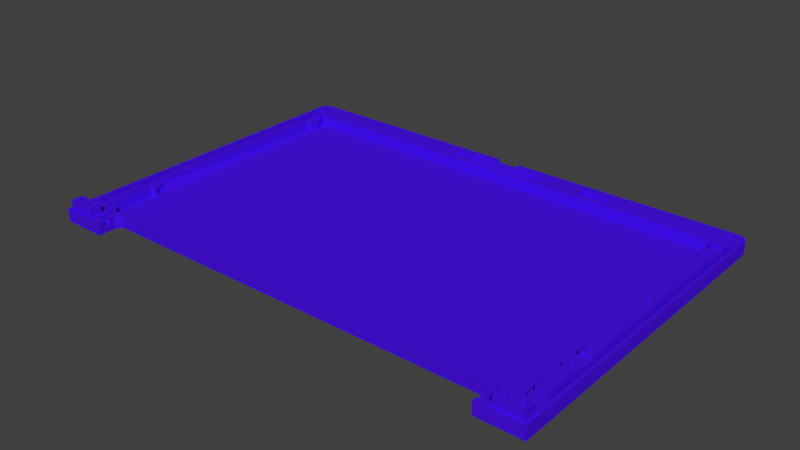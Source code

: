 # Source: making-LCD-parts-moar-printable.blend  (saved by Blender 2.78.0; exported with 4.5.12 LTS)
import bpy
from mathutils import Matrix  # noqa: F401  (used for matrix-valued properties, if any)

bpy.ops.wm.read_factory_settings(use_empty=True)
scene = bpy.context.scene
scene.name = 'Scene'

# ---- collections
col_collection_1 = bpy.data.collections.new('Collection 1'); scene.collection.children.link(col_collection_1)

# ---- materials (node trees are filled in below, after node groups)
mat_material_001 = bpy.data.materials.new('Material.001')
mat_material_001.alpha_threshold = 0.0
mat_material_001.use_transparent_shadow = False
mat_material_001.diffuse_color = (0.06861, 0.006099, 0.8, 1.0)
mat_material_001.roughness = 0.5

# ---- material node trees

# ---- world
world_world = bpy.data.worlds.new('World'); scene.world = world_world
world_world.color = (0.05088, 0.05088, 0.05088)
world_world.use_sun_shadow = False
world_world.sun_shadow_jitter_overblur = 0.0
world_world.cycles.sampling_method = 'MANUAL'

# ---- meshes
me_cube_003 = bpy.data.meshes.new('Cube.003')
me_cube_003.from_pydata([(-1.0, -1.0, -1.0), (-1.0, -1.0, 1.0), (-1.0, 1.0, -1.0), (-1.0, 1.0, 1.0), (1.0, -1.0, -1.0), (1.0, -1.0, 1.0), (1.0, 1.0, -1.0), (1.0, 1.0, 1.0)], [], [(0, 1, 3, 2), (2, 3, 7, 6), (6, 7, 5, 4), (4, 5, 1, 0), (2, 6, 4, 0), (7, 3, 1, 5)])
me_cube_003.use_remesh_preserve_volume = False
me_cube_003.use_remesh_preserve_attributes = False
me_cube_003.use_mirror_vertex_groups = False
me_cube_003.update()
me_lcd_shell_back_refined = bpy.data.meshes.new('LCD-shell-back-refined')
me_lcd_shell_back_refined.from_pydata([(167.5, 195.5, 7.5), (167.5, 197.0, 5.5), (167.5, 195.5, 5.5), (167.5, 197.0, 7.5), (122.5, 195.5, 5.5), (113.5, 195.5, 7.5), (113.5, 195.5, 2.5), (122.5, 195.5, 7.5), (176.5, 195.5, 2.5), (176.5, 195.5, 7.5), (176.5, 188.5, 7.5), (176.5, 188.5, 2.5), (167.5, 188.5, 5.5), (167.5, 188.5, 7.5), (113.5, 188.5, 2.5), (122.5, 188.5, 5.5), (113.5, 188.5, 7.5), (122.5, 188.5, 7.5), (167.5, 187.0, 7.5), (167.5, 187.0, 5.5), (122.5, 187.0, 7.5), (122.5, 187.0, 5.5), (113.5, 188.6, 7.5), (113.5, 188.6, 2.5), (6.5, 187.8, 7.5), (6.5, 187.8, 2.5), (4.568, 186.3, 2.5), (4.5, 185.8, 7.5), (4.568, 186.3, 7.5), (4.5, 185.8, 2.5), (4.768, 186.8, 2.5), (4.768, 186.8, 7.5), (5.086, 187.2, 2.5), (5.086, 187.2, 7.5), (5.5, 187.5, 2.5), (5.5, 187.5, 7.5), (5.982, 187.7, 2.5), (5.982, 187.7, 7.5), (113.5, 193.6, 7.5), (113.5, 193.6, 2.5), (111.5, 190.8, 2.5), (111.5, 190.8, 7.5), (122.5, 197.0, 7.5), (122.5, 197.0, 5.5), (137.5, 197.0, 7.5), (137.5, 197.0, 5.5), (137.5, 199.4, 7.5), (137.5, 199.4, 5.5), (150.8, 197.0, 5.5), (150.8, 199.4, 5.5), (150.8, 199.4, 7.5), (150.8, 197.0, 7.5), (220.0, 194.2, 7.5), (216.5, 191.0, 7.5), (220.2, 193.9, 7.5), (221.2, 193.2, 7.5), (220.8, 193.4, 7.5), (219.9, 194.6, 7.5), (216.5, 196.0, 7.5), (221.6, 193.2, 7.5), (219.9, 195.0, 7.5), (10.0, 184.5, 7.5), (4.5, 181.0, 7.5), (11.29, 181.0, 7.5), (222.0, 193.3, 7.5), (220.0, 195.4, 7.5), (270.5, 3.0, 7.5), (265.0, 3.0, 7.5), (265.0, 0.0, 7.5), (273.0, 1.789, 7.5), (273.0, 8.5, 7.5), (220.2, 195.7, 7.5), (273.7, 13.06, 7.5), (274.0, 12.77, 7.5), (274.3, 12.55, 7.5), (273.5, 13.41, 7.5), (270.5, 16.0, 7.5), (274.7, 12.43, 7.5), (220.5, 196.0, 7.5), (273.4, 13.8, 7.5), (275.1, 12.4, 7.5), (271.5, 16.0, 7.5), (273.4, 14.2, 7.5), (220.8, 196.2, 7.5), (275.5, 12.48, 7.5), (273.5, 14.59, 7.5), (275.9, 12.65, 7.5), (221.2, 196.4, 7.5), (273.7, 14.94, 7.5), (272.2, 16.83, 7.5), (274.0, 15.23, 7.5), (290.9, 0.0, 7.5), (273.0, 17.46, 7.5), (274.3, 15.45, 7.5), (280.0, 184.5, 7.5), (278.5, 181.0, 7.5), (285.5, 181.0, 7.5), (285.5, 188.0, 7.5), (280.9, 195.0, 7.5), (223.0, 195.2, 7.5), (223.1, 194.8, 7.5), (280.9, 194.6, 7.5), (281.0, 195.4, 7.5), (222.9, 195.6, 7.5), (274.0, 17.86, 7.5), (274.7, 15.57, 7.5), (289.0, 1.789, 7.5), (281.2, 195.7, 7.5), (222.7, 195.9, 7.5), (275.0, 18.0, 7.5), (275.1, 15.6, 7.5), (276.0, 17.86, 7.5), (275.5, 15.52, 7.5), (278.5, 16.0, 7.5), (276.6, 14.0, 7.5), (276.5, 13.6, 7.5), (276.5, 14.4, 7.5), (276.4, 14.77, 7.5), (276.2, 15.1, 7.5), (281.5, 196.0, 7.5), (222.4, 196.2, 7.5), (277.0, 17.46, 7.5), (275.9, 15.35, 7.5), (277.8, 16.83, 7.5), (280.0, 16.0, 7.5), (283.3, 12.93, 7.5), (276.2, 12.9, 7.5), (276.4, 13.23, 7.5), (283.7, 12.6, 7.5), (283.1, 13.32, 7.5), (282.9, 13.77, 7.5), (282.9, 14.23, 7.5), (289.0, 8.5, 7.5), (284.8, 12.42, 7.5), (284.2, 12.42, 7.5), (283.1, 14.68, 7.5), (285.2, 12.55, 7.5), (285.6, 12.8, 7.5), (283.3, 15.07, 7.5), (288.5, 191.0, 7.5), (283.7, 193.7, 7.5), (283.4, 193.4, 7.5), (283.9, 194.0, 7.5), (285.9, 13.14, 7.5), (284.0, 194.4, 7.5), (283.7, 15.4, 7.5), (286.0, 13.55, 7.5), (286.1, 14.0, 7.5), (284.9, 199.4, 7.5), (222.0, 196.3, 7.5), (221.6, 196.4, 7.5), (283.4, 196.2, 7.5), (283.7, 195.9, 7.5), (283.0, 196.3, 7.5), (282.6, 196.4, 7.5), (282.2, 196.4, 7.5), (281.8, 196.2, 7.5), (285.7, 199.4, 7.5), (290.8, 194.2, 7.5), (290.9, 193.4, 7.5), (286.4, 199.2, 7.5), (283.9, 195.6, 7.5), (290.7, 195.0, 7.5), (278.5, 21.0, 7.5), (287.2, 199.0, 7.5), (284.0, 195.2, 7.5), (284.2, 15.58, 7.5), (290.4, 195.7, 7.5), (287.9, 198.6, 7.5), (284.1, 194.8, 7.5), (290.1, 196.4, 7.5), (288.5, 198.2, 7.5), (288.5, 21.0, 7.5), (289.6, 197.1, 7.5), (284.8, 15.58, 7.5), (286.0, 14.45, 7.5), (285.9, 14.86, 7.5), (285.6, 15.2, 7.5), (285.2, 15.45, 7.5), (289.1, 197.7, 7.5), (196.5, 196.0, 7.5), (196.5, 188.0, 7.5), (282.6, 193.2, 7.5), (283.0, 193.3, 7.5), (282.2, 193.2, 7.5), (281.8, 193.4, 7.5), (281.5, 193.6, 7.5), (281.2, 193.9, 7.5), (281.0, 194.2, 7.5), (222.4, 193.4, 7.5), (222.7, 193.7, 7.5), (222.9, 194.0, 7.5), (223.0, 194.4, 7.5), (220.5, 193.6, 7.5), (1.578, 19.7, 2.5), (1.5, 20.3, 7.5), (1.578, 19.7, 7.5), (1.5, 20.3, 2.5), (1.808, 19.15, 2.5), (1.808, 19.15, 7.5), (2.174, 18.67, 2.5), (2.174, 18.67, 7.5), (2.65, 18.31, 2.5), (2.65, 18.31, 7.5), (3.205, 18.08, 2.5), (3.205, 18.08, 7.5), (3.8, 18.0, 2.5), (3.8, 18.0, 7.5), (10.0, 18.0, 7.5), (10.0, 18.0, 2.5), (11.29, 21.0, 2.5), (10.0, 16.0, 2.0), (10.0, 16.0, 7.5), (11.29, 45.15, 2.0), (11.29, 42.5, 6.0), (11.29, 21.0, 7.5), (11.29, 42.5, 7.5), (11.29, 45.15, 6.0), (268.0, 16.0, 3.5), (270.5, 16.0, 3.5), (271.5, 16.0, 2.0), (23.61, 16.0, 3.5), (23.61, 16.0, 7.5), (268.0, 16.0, 7.5), (18.46, 16.0, 2.0), (19.46, 16.0, 3.5), (18.46, 16.0, 7.5), (19.46, 16.0, 7.5), (23.3, 15.96, 7.5), (23.3, 15.96, 3.5), (23.01, 15.84, 7.5), (23.01, 15.84, 3.5), (22.77, 15.65, 7.5), (22.77, 15.65, 3.5), (22.58, 15.4, 7.5), (22.58, 15.4, 3.5), (22.46, 15.11, 7.5), (22.46, 15.11, 3.5), (22.41, 14.8, 7.5), (22.41, 14.8, 3.5), (268.0, 5.5, 7.5), (268.0, 5.5, 3.5), (270.5, 3.0, 3.5), (265.0, 3.0, 3.5), (265.0, 5.5, 3.5), (19.46, 3.0, 7.5), (19.46, 3.0, 3.5), (278.5, 16.0, 2.0), (277.8, 16.83, 2.0), (277.0, 17.46, 2.0), (276.0, 17.86, 2.0), (275.0, 18.0, 2.0), (274.0, 17.86, 2.0), (273.0, 17.46, 2.0), (272.2, 16.83, 2.0), (277.8, 179.4, 2.0), (278.5, 179.8, 2.0), (280.0, 184.5, 2.0), (277.4, 178.8, 2.0), (277.1, 178.0, 2.0), (280.0, 16.0, 2.0), (12.38, 49.25, 2.0), (277.4, 49.25, 2.0), (12.38, 170.2, 2.0), (11.91, 49.87, 2.0), (11.91, 169.6, 2.0), (277.4, 170.2, 2.0), (11.29, 50.35, 2.0), (11.29, 169.2, 2.0), (277.1, 171.0, 2.0), (12.68, 171.0, 2.0), (278.5, 45.15, 2.0), (277.0, 171.8, 2.0), (12.79, 171.8, 2.0), (277.8, 45.63, 2.0), (277.0, 177.2, 2.0), (12.79, 177.2, 2.0), (277.4, 46.25, 2.0), (12.68, 178.0, 2.0), (12.17, 16.83, 2.0), (13.0, 17.46, 2.0), (11.54, 16.0, 2.0), (277.1, 46.97, 2.0), (16.04, 17.86, 2.0), (17.0, 17.46, 2.0), (11.91, 45.63, 2.0), (277.0, 47.75, 2.0), (10.0, 184.5, 2.0), (15.0, 18.0, 2.0), (12.38, 178.8, 2.0), (13.96, 17.86, 2.0), (11.91, 179.4, 2.0), (11.29, 179.8, 2.0), (17.83, 16.83, 2.0), (12.38, 46.25, 2.0), (12.68, 46.97, 2.0), (277.8, 49.87, 2.0), (278.5, 50.35, 2.0), (277.8, 169.6, 2.0), (278.5, 169.2, 2.0), (12.79, 47.75, 2.0), (277.1, 48.53, 2.0), (12.68, 48.53, 2.0), (17.83, 16.83, 7.5), (17.0, 17.46, 7.5), (16.04, 17.86, 7.5), (15.0, 18.0, 7.5), (13.96, 17.86, 7.5), (13.0, 17.46, 7.5), (12.17, 16.83, 7.5), (11.54, 16.0, 7.5), (22.41, 8.7, 7.5), (22.41, 8.7, 3.5), (23.3, 7.541, 3.5), (23.61, 7.5, 7.5), (23.3, 7.541, 7.5), (23.61, 7.5, 3.5), (23.01, 7.661, 3.5), (23.01, 7.661, 7.5), (22.77, 7.851, 3.5), (22.77, 7.851, 7.5), (22.58, 8.1, 3.5), (22.58, 8.1, 7.5), (22.46, 8.389, 3.5), (22.46, 8.389, 7.5), (265.0, 5.5, 7.5), (25.0, 7.5, 7.5), (25.0, 7.5, 3.5), (25.0, 3.0, 7.5), (25.0, 3.0, 3.5), (278.5, 42.5, 6.0), (278.5, 45.15, 6.0), (278.5, 24.0, 2.5), (278.5, 24.0, 7.5), (278.5, 42.5, 7.5), (278.5, 21.0, 2.5), (288.5, 21.0, 2.5), (288.5, 191.0, 2.5), (216.5, 191.0, 2.5), (216.5, 196.0, 2.5), (196.5, 196.0, 2.5), (11.29, 181.0, 6.0), (11.29, 179.8, 6.0), (4.5, 181.0, 6.0), (196.5, 188.0, 2.5), (278.5, 181.0, 6.0), (278.5, 179.8, 6.0), (285.5, 181.0, 6.0), (285.5, 42.5, 6.0), (285.5, 24.0, 7.5), (285.5, 24.0, 2.5), (285.5, 42.5, 7.5), (285.5, 57.5, 6.0), (285.5, 167.5, 7.5), (285.5, 57.5, 7.5), (285.5, 167.5, 6.0), (285.5, 188.0, 2.5), (12.79, 171.8, 6.0), (12.79, 177.2, 6.0), (11.91, 169.6, 6.0), (11.29, 169.2, 6.0), (12.38, 170.2, 6.0), (12.68, 171.0, 6.0), (10.0, 57.5, 6.0), (11.29, 50.35, 6.0), (11.29, 167.5, 6.0), (11.29, 167.5, 7.5), (10.0, 57.5, 7.5), (277.8, 49.87, 6.0), (278.5, 50.35, 6.0), (277.4, 49.25, 6.0), (277.1, 48.53, 6.0), (277.0, 47.75, 6.0), (277.1, 46.97, 6.0), (277.4, 46.25, 6.0), (277.8, 45.63, 6.0), (278.5, 167.5, 6.0), (278.5, 169.2, 6.0), (278.5, 57.5, 6.0), (278.5, 57.5, 7.5), (278.5, 167.5, 7.5), (277.1, 171.0, 6.0), (277.0, 171.8, 6.0), (277.4, 170.2, 6.0), (277.8, 169.6, 6.0), (277.0, 177.2, 6.0), (277.8, 179.4, 6.0), (277.4, 178.8, 6.0), (277.1, 178.0, 6.0), (12.68, 178.0, 6.0), (12.38, 178.8, 6.0), (11.91, 179.4, 6.0), (281.2, 28.06, 7.5), (281.5, 27.77, 7.5), (281.8, 27.55, 7.5), (281.0, 28.41, 7.5), (284.1, 29.0, 7.5), (284.0, 28.6, 7.5), (282.2, 27.43, 7.5), (280.9, 28.8, 7.5), (282.6, 27.4, 7.5), (280.9, 29.2, 7.5), (283.0, 27.48, 7.5), (283.4, 27.65, 7.5), (283.7, 27.9, 7.5), (283.9, 28.23, 7.5), (282.2, 30.57, 7.5), (282.6, 30.6, 7.5), (281.8, 30.45, 7.5), (281.5, 30.23, 7.5), (281.2, 29.94, 7.5), (281.0, 29.59, 7.5), (283.9, 29.77, 7.5), (284.0, 29.4, 7.5), (283.7, 30.1, 7.5), (283.4, 30.35, 7.5), (283.0, 30.52, 7.5), (4.5, 167.5, 7.5), (4.5, 167.5, 6.0), (280.9, 112.7, 7.5), (281.0, 113.1, 7.5), (281.8, 162.6, 7.5), (281.5, 162.8, 7.5), (281.5, 113.7, 7.5), (280.9, 163.8, 7.5), (281.8, 111.1, 7.5), (281.5, 62.23, 7.5), (281.8, 62.45, 7.5), (281.0, 163.4, 7.5), (281.2, 113.4, 7.5), (284.1, 112.5, 7.5), (284.0, 112.9, 7.5), (284.0, 163.6, 7.5), (284.0, 112.1, 7.5), (283.9, 111.7, 7.5), (281.2, 163.1, 7.5), (281.0, 111.9, 7.5), (281.0, 61.59, 7.5), (281.2, 61.94, 7.5), (284.0, 61.4, 7.5), (281.2, 111.6, 7.5), (283.9, 61.77, 7.5), (282.2, 162.4, 7.5), (281.8, 113.9, 7.5), (282.2, 114.1, 7.5), (281.2, 60.06, 7.5), (281.5, 59.77, 7.5), (282.2, 110.9, 7.5), (282.2, 62.57, 7.5), (284.1, 61.0, 7.5), (284.0, 60.6, 7.5), (281.8, 59.55, 7.5), (282.2, 165.6, 7.5), (281.8, 165.4, 7.5), (281.0, 60.41, 7.5), (282.2, 59.43, 7.5), (282.6, 162.4, 7.5), (282.6, 114.1, 7.5), (282.6, 110.9, 7.5), (282.6, 62.6, 7.5), (280.9, 60.8, 7.5), (282.6, 165.6, 7.5), (282.6, 59.4, 7.5), (283.0, 162.5, 7.5), (283.0, 114.0, 7.5), (283.0, 111.0, 7.5), (283.0, 62.52, 7.5), (280.9, 61.2, 7.5), (283.0, 59.48, 7.5), (283.4, 162.6, 7.5), (283.4, 113.9, 7.5), (283.4, 111.1, 7.5), (283.4, 62.35, 7.5), (283.4, 59.65, 7.5), (283.7, 162.9, 7.5), (283.7, 111.4, 7.5), (283.7, 62.1, 7.5), (283.7, 113.6, 7.5), (283.7, 59.9, 7.5), (283.9, 163.2, 7.5), (283.9, 113.3, 7.5), (283.9, 60.23, 7.5), (281.5, 165.2, 7.5), (281.2, 164.9, 7.5), (281.0, 164.6, 7.5), (280.9, 164.2, 7.5), (284.0, 164.4, 7.5), (284.1, 164.0, 7.5), (283.9, 164.8, 7.5), (283.7, 165.1, 7.5), (281.5, 111.3, 7.5), (283.4, 165.4, 7.5), (283.0, 165.5, 7.5), (280.9, 112.3, 7.5), (6.5, 21.0, 7.5), (6.5, 21.0, 2.5), (8.652, 27.23, 7.5), (8.416, 26.9, 7.5), (4.5, 42.5, 7.5), (6.95, 29.57, 7.5), (7.35, 29.6, 7.5), (6.569, 29.45, 7.5), (6.23, 29.23, 7.5), (5.956, 28.94, 7.5), (5.762, 28.59, 7.5), (8.652, 28.77, 7.5), (8.8, 28.4, 7.5), (8.416, 29.1, 7.5), (8.107, 29.35, 7.5), (7.744, 29.52, 7.5), (4.5, 23.0, 7.5), (4.568, 22.48, 7.5), (4.768, 22.0, 7.5), (5.663, 28.2, 7.5), (8.8, 27.6, 7.5), (5.086, 21.59, 7.5), (5.5, 21.27, 7.5), (8.85, 28.0, 7.5), (5.982, 21.07, 7.5), (5.956, 27.06, 7.5), (6.23, 26.77, 7.5), (6.569, 26.55, 7.5), (5.762, 27.41, 7.5), (6.95, 26.43, 7.5), (5.663, 27.8, 7.5), (7.35, 26.4, 7.5), (7.744, 26.48, 7.5), (8.107, 26.65, 7.5), (4.5, 42.5, 6.0), (4.5, 57.5, 7.5), (4.5, 57.5, 6.0), (282.2, 27.43, 1.5), (282.6, 27.4, 1.5), (283.0, 27.48, 1.5), (284.0, 29.4, 1.5), (284.1, 29.0, 1.5), (283.4, 27.65, 1.5), (283.9, 29.77, 1.5), (283.7, 27.9, 1.5), (283.9, 28.23, 1.5), (283.7, 30.1, 1.5), (284.0, 28.6, 1.5), (283.4, 30.35, 1.5), (283.0, 30.52, 1.5), (282.6, 30.6, 1.5), (282.2, 30.57, 1.5), (281.8, 30.45, 1.5), (281.5, 30.23, 1.5), (281.2, 29.94, 1.5), (281.0, 29.59, 1.5), (280.9, 29.2, 1.5), (280.9, 28.8, 1.5), (281.0, 28.41, 1.5), (281.2, 28.06, 1.5), (281.5, 27.77, 1.5), (281.8, 27.55, 1.5), (4.568, 22.48, 2.5), (4.5, 23.0, 2.5), (4.768, 22.0, 2.5), (5.086, 21.59, 2.5), (5.5, 21.27, 2.5), (5.982, 21.07, 2.5), (282.2, 59.43, 1.5), (282.6, 59.4, 1.5), (283.0, 59.48, 1.5), (284.0, 61.4, 1.5), (284.1, 61.0, 1.5), (283.4, 59.65, 1.5), (283.9, 61.77, 1.5), (283.7, 59.9, 1.5), (283.9, 60.23, 1.5), (283.7, 62.1, 1.5), (284.0, 60.6, 1.5), (283.4, 62.35, 1.5), (283.0, 62.52, 1.5), (282.6, 62.6, 1.5), (282.2, 62.57, 1.5), (281.8, 62.45, 1.5), (281.5, 62.23, 1.5), (281.2, 61.94, 1.5), (281.0, 61.59, 1.5), (280.9, 61.2, 1.5), (280.9, 60.8, 1.5), (281.0, 60.41, 1.5), (281.2, 60.06, 1.5), (281.5, 59.77, 1.5), (281.8, 59.55, 1.5), (282.2, 110.9, 1.5), (282.6, 110.9, 1.5), (283.0, 111.0, 1.5), (284.0, 112.9, 1.5), (284.1, 112.5, 1.5), (283.4, 111.1, 1.5), (283.9, 113.3, 1.5), (283.7, 111.4, 1.5), (283.9, 111.7, 1.5), (283.7, 113.6, 1.5), (284.0, 112.1, 1.5), (283.4, 113.9, 1.5), (283.0, 114.0, 1.5), (282.6, 114.1, 1.5), (282.2, 114.1, 1.5), (281.8, 113.9, 1.5), (281.5, 113.7, 1.5), (281.2, 113.4, 1.5), (281.0, 113.1, 1.5), (280.9, 112.7, 1.5), (280.9, 112.3, 1.5), (281.0, 111.9, 1.5), (281.2, 111.6, 1.5), (281.5, 111.3, 1.5), (281.8, 111.1, 1.5), (282.2, 162.4, 1.5), (282.6, 162.4, 1.5), (283.0, 162.5, 1.5), (284.0, 164.4, 1.5), (284.1, 164.0, 1.5), (283.4, 162.6, 1.5), (283.9, 164.8, 1.5), (283.7, 162.9, 1.5), (283.9, 163.2, 1.5), (283.7, 165.1, 1.5), (284.0, 163.6, 1.5), (283.4, 165.4, 1.5), (283.0, 165.5, 1.5), (282.6, 165.6, 1.5), (282.2, 165.6, 1.5), (281.8, 165.4, 1.5), (281.5, 165.2, 1.5), (281.2, 164.9, 1.5), (281.0, 164.6, 1.5), (280.9, 164.2, 1.5), (280.9, 163.8, 1.5), (281.0, 163.4, 1.5), (281.2, 163.1, 1.5), (281.5, 162.8, 1.5), (281.8, 162.6, 1.5), (6.95, 26.43, 1.5), (7.35, 26.4, 1.5), (7.744, 26.48, 1.5), (8.8, 28.4, 1.5), (8.85, 28.0, 1.5), (8.107, 26.65, 1.5), (8.652, 28.77, 1.5), (8.416, 26.9, 1.5), (8.652, 27.23, 1.5), (8.416, 29.1, 1.5), (8.8, 27.6, 1.5), (8.107, 29.35, 1.5), (7.744, 29.52, 1.5), (7.35, 29.6, 1.5), (6.95, 29.57, 1.5), (6.569, 29.45, 1.5), (6.23, 29.23, 1.5), (5.956, 28.94, 1.5), (5.762, 28.59, 1.5), (5.663, 28.2, 1.5), (5.663, 27.8, 1.5), (5.762, 27.41, 1.5), (5.956, 27.06, 1.5), (6.23, 26.77, 1.5), (6.569, 26.55, 1.5), (265.0, 10.0, 7.5), (262.8, 13.39, 7.5), (25.0, 10.0, 7.5), (27.06, 13.16, 7.5), (27.19, 13.39, 7.5), (273.0, 8.5, 12.5), (289.0, 8.5, 12.5), (289.0, 1.789, 12.5), (273.0, 1.789, 12.5), (283.5, 5.411, 12.5), (277.5, 5.602, 12.5), (277.4, 5.229, 12.5), (283.7, 5.06, 12.5), (275.7, 7.572, 12.5), (275.3, 7.448, 12.5), (274.7, 5.06, 12.5), (275.0, 4.767, 12.5), (286.6, 6.0, 12.5), (286.5, 5.602, 12.5), (284.7, 4.428, 12.5), (276.5, 4.478, 12.5), (284.3, 4.552, 12.5), (275.3, 4.552, 12.5), (283.4, 5.799, 12.5), (277.6, 6.0, 12.5), (274.5, 5.411, 12.5), (275.7, 4.428, 12.5), (283.4, 6.201, 12.5), (277.5, 6.398, 12.5), (274.4, 5.799, 12.5), (276.1, 4.403, 12.5), (276.1, 7.597, 12.5), (283.5, 6.589, 12.5), (277.4, 6.771, 12.5), (274.4, 6.201, 12.5), (274.5, 6.589, 12.5), (283.7, 6.94, 12.5), (277.2, 7.095, 12.5), (274.7, 6.94, 12.5), (284.0, 7.233, 12.5), (276.9, 7.351, 12.5), (275.0, 7.233, 12.5), (284.3, 7.448, 12.5), (276.5, 7.522, 12.5), (285.1, 4.403, 12.5), (285.5, 4.478, 12.5), (285.9, 4.649, 12.5), (286.2, 4.905, 12.5), (286.4, 5.229, 12.5), (286.5, 6.398, 12.5), (284.0, 4.767, 12.5), (277.2, 4.905, 12.5), (276.9, 4.649, 12.5), (286.4, 6.771, 12.5), (286.2, 7.095, 12.5), (285.9, 7.351, 12.5), (285.5, 7.522, 12.5), (285.1, 7.597, 12.5), (284.7, 7.572, 12.5), (276.1, 4.403, 7.5), (275.7, 4.428, 7.5), (276.5, 4.478, 7.5), (277.5, 6.398, 7.5), (276.9, 4.649, 7.5), (277.6, 6.0, 7.5), (277.2, 4.905, 7.5), (277.4, 6.771, 7.5), (277.4, 5.229, 7.5), (277.2, 7.095, 7.5), (277.5, 5.602, 7.5), (276.9, 7.351, 7.5), (276.5, 7.522, 7.5), (276.1, 7.597, 7.5), (275.7, 7.572, 7.5), (275.3, 7.448, 7.5), (275.0, 7.233, 7.5), (274.7, 6.94, 7.5), (274.5, 6.589, 7.5), (274.4, 6.201, 7.5), (274.4, 5.799, 7.5), (274.5, 5.411, 7.5), (274.7, 5.06, 7.5), (275.0, 4.767, 7.5), (275.3, 4.552, 7.5), (285.1, 4.403, 7.5), (284.7, 4.428, 7.5), (285.5, 4.478, 7.5), (286.5, 6.398, 7.5), (285.9, 4.649, 7.5), (286.6, 6.0, 7.5), (286.2, 4.905, 7.5), (286.4, 6.771, 7.5), (286.4, 5.229, 7.5), (286.2, 7.095, 7.5), (286.5, 5.602, 7.5), (285.9, 7.351, 7.5), (285.5, 7.522, 7.5), (285.1, 7.597, 7.5), (284.7, 7.572, 7.5), (284.3, 7.448, 7.5), (284.0, 7.233, 7.5), (283.7, 6.94, 7.5), (283.5, 6.589, 7.5), (283.4, 6.201, 7.5), (283.4, 5.799, 7.5), (283.5, 5.411, 7.5), (283.7, 5.06, 7.5), (284.0, 4.767, 7.5), (284.3, 4.552, 7.5), (282.2, 193.2, 1.5), (282.6, 193.2, 1.5), (283.0, 193.3, 1.5), (284.0, 195.2, 1.5), (284.1, 194.8, 1.5), (283.4, 193.4, 1.5), (283.9, 195.6, 1.5), (283.7, 193.7, 1.5), (283.9, 194.0, 1.5), (283.7, 195.9, 1.5), (284.0, 194.4, 1.5), (283.4, 196.2, 1.5), (283.0, 196.3, 1.5), (282.6, 196.4, 1.5), (282.2, 196.4, 1.5), (281.8, 196.2, 1.5), (281.5, 196.0, 1.5), (281.2, 195.7, 1.5), (281.0, 195.4, 1.5), (280.9, 195.0, 1.5), (280.9, 194.6, 1.5), (281.0, 194.2, 1.5), (281.2, 193.9, 1.5), (281.5, 193.6, 1.5), (281.8, 193.4, 1.5), (275.1, 12.4, 1.5), (274.7, 12.43, 1.5), (275.5, 12.48, 1.5), (275.9, 12.65, 1.5), (276.5, 14.4, 1.5), (276.6, 14.0, 1.5), (276.2, 12.9, 1.5), (276.4, 14.77, 1.5), (276.4, 13.23, 1.5), (276.2, 15.1, 1.5), (276.5, 13.6, 1.5), (275.9, 15.35, 1.5), (275.5, 15.52, 1.5), (275.1, 15.6, 1.5), (274.7, 15.57, 1.5), (274.3, 15.45, 1.5), (274.0, 15.23, 1.5), (273.7, 14.94, 1.5), (273.5, 14.59, 1.5), (273.4, 14.2, 1.5), (273.4, 13.8, 1.5), (273.5, 13.41, 1.5), (273.7, 13.06, 1.5), (274.0, 12.77, 1.5), (274.3, 12.55, 1.5), (221.2, 193.2, 1.5), (221.6, 193.2, 1.5), (222.0, 193.3, 1.5), (223.0, 195.2, 1.5), (223.1, 194.8, 1.5), (222.4, 193.4, 1.5), (222.9, 195.6, 1.5), (222.7, 193.7, 1.5), (222.9, 194.0, 1.5), (222.7, 195.9, 1.5), (223.0, 194.4, 1.5), (222.4, 196.2, 1.5), (222.0, 196.3, 1.5), (221.6, 196.4, 1.5), (221.2, 196.4, 1.5), (220.8, 196.2, 1.5), (220.5, 196.0, 1.5), (220.2, 195.7, 1.5), (220.0, 195.4, 1.5), (219.9, 195.0, 1.5), (219.9, 194.6, 1.5), (220.0, 194.2, 1.5), (220.2, 193.9, 1.5), (220.5, 193.6, 1.5), (220.8, 193.4, 1.5), (285.4, 12.65, 2.5), (285.0, 12.48, 2.5), (285.7, 12.9, 2.5), (286.0, 14.4, 2.5), (286.1, 14.0, 2.5), (285.9, 13.23, 2.5), (285.9, 14.77, 2.5), (286.0, 13.6, 2.5), (285.7, 15.1, 2.5), (285.4, 15.35, 2.5), (285.0, 15.52, 2.5), (284.6, 15.6, 2.5), (284.2, 15.57, 2.5), (283.8, 15.45, 2.5), (283.5, 15.23, 2.5), (283.2, 14.94, 2.5), (283.0, 14.59, 2.5), (282.9, 14.2, 2.5), (282.9, 13.8, 2.5), (283.0, 13.41, 2.5), (283.2, 13.06, 2.5), (283.5, 12.77, 2.5), (283.8, 12.55, 2.5), (284.2, 12.43, 2.5), (284.6, 12.4, 2.5), (0.3137, 197.1, 7.5), (-0.1223, 196.4, 7.5), (3.205, 190.7, 7.5), (109.7, 193.7, 7.5), (109.4, 193.4, 7.5), (1.0, 8.5, 7.5), (-0.9262, 0.0, 7.5), (1.0, 1.789, 7.5), (5.956, 193.9, 7.5), (3.8, 190.8, 7.5), (6.23, 193.6, 7.5), (4.219, 13.04, 7.5), (4.505, 12.75, 7.5), (6.569, 193.4, 7.5), (107.5, 196.0, 7.5), (58.73, 196.2, 7.5), (59.04, 195.9, 7.5), (4.856, 12.54, 7.5), (107.2, 195.7, 7.5), (4.017, 13.4, 7.5), (5.762, 194.2, 7.5), (6.95, 193.2, 7.5), (5.25, 12.42, 7.5), (109.9, 194.0, 7.5), (3.913, 13.79, 7.5), (5.663, 194.6, 7.5), (0.8312, 197.7, 7.5), (3.913, 14.21, 7.5), (107.8, 196.2, 7.5), (58.37, 196.3, 7.5), (7.35, 193.2, 7.5), (5.779, 12.42, 7.5), (5.663, 195.0, 7.5), (1.421, 198.2, 7.5), (2.074, 198.6, 7.5), (108.2, 196.4, 7.5), (7.744, 193.3, 7.5), (5.762, 195.4, 7.5), (2.778, 199.0, 7.5), (17.0, 1.789, 7.5), (3.521, 199.2, 7.5), (5.956, 195.7, 7.5), (4.291, 199.4, 7.5), (6.23, 196.0, 7.5), (4.017, 14.6, 7.5), (4.219, 14.96, 7.5), (4.505, 15.25, 7.5), (110.0, 194.4, 7.5), (110.1, 194.8, 7.5), (110.0, 195.2, 7.5), (109.9, 195.6, 7.5), (109.7, 195.9, 7.5), (109.4, 196.2, 7.5), (109.0, 196.3, 7.5), (108.6, 196.4, 7.5), (5.074, 199.4, 7.5), (57.98, 196.4, 7.5), (57.58, 196.4, 7.5), (-0.9262, 193.4, 7.5), (17.0, 8.5, 7.5), (57.98, 193.2, 7.5), (58.37, 193.3, 7.5), (57.58, 193.2, 7.5), (57.19, 193.4, 7.5), (8.107, 193.4, 7.5), (6.277, 12.6, 7.5), (6.95, 196.4, 7.5), (7.35, 196.4, 7.5), (6.569, 196.2, 7.5), (7.744, 196.3, 7.5), (8.107, 196.2, 7.5), (4.856, 15.46, 7.5), (5.25, 15.58, 7.5), (5.779, 15.58, 7.5), (25.0, 0.0, 7.5), (56.86, 193.6, 7.5), (8.416, 193.7, 7.5), (7.1, 14.0, 7.5), (7.053, 13.61, 7.5), (7.053, 14.39, 7.5), (56.58, 193.9, 7.5), (8.652, 194.0, 7.5), (6.913, 14.75, 7.5), (6.69, 15.07, 7.5), (13.98, 12.77, 7.5), (6.69, 12.93, 7.5), (13.71, 13.06, 7.5), (6.913, 13.25, 7.5), (14.32, 12.55, 7.5), (56.39, 194.2, 7.5), (8.8, 194.4, 7.5), (13.51, 13.41, 7.5), (14.7, 12.43, 7.5), (13.41, 13.8, 7.5), (56.29, 194.6, 7.5), (8.85, 194.8, 7.5), (15.1, 12.4, 7.5), (13.41, 14.2, 7.5), (56.29, 195.0, 7.5), (15.49, 12.48, 7.5), (8.8, 195.2, 7.5), (6.277, 15.4, 7.5), (56.39, 195.4, 7.5), (13.51, 14.59, 7.5), (8.652, 195.6, 7.5), (15.86, 12.65, 7.5), (56.58, 195.7, 7.5), (13.71, 14.94, 7.5), (8.416, 195.9, 7.5), (16.17, 12.9, 7.5), (56.86, 196.0, 7.5), (13.98, 15.23, 7.5), (16.4, 13.23, 7.5), (57.19, 196.2, 7.5), (14.32, 15.45, 7.5), (107.5, 193.6, 7.5), (59.04, 193.7, 7.5), (58.73, 193.4, 7.5), (107.2, 193.9, 7.5), (59.28, 194.0, 7.5), (14.7, 15.57, 7.5), (107.8, 193.4, 7.5), (15.1, 15.6, 7.5), (15.49, 15.52, 7.5), (107.0, 194.2, 7.5), (59.42, 194.4, 7.5), (16.55, 14.4, 7.5), (16.6, 14.0, 7.5), (16.4, 14.77, 7.5), (16.17, 15.1, 7.5), (15.86, 15.35, 7.5), (106.9, 194.6, 7.5), (59.47, 194.8, 7.5), (16.55, 13.6, 7.5), (106.9, 195.0, 7.5), (59.42, 195.2, 7.5), (1.5, 188.5, 7.5), (1.578, 189.1, 7.5), (1.808, 189.7, 7.5), (107.0, 195.4, 7.5), (2.174, 190.1, 7.5), (-0.8748, 194.2, 7.5), (59.28, 195.6, 7.5), (2.65, 190.5, 7.5), (-0.7217, 195.0, 7.5), (-0.4694, 195.7, 7.5), (108.2, 193.2, 7.5), (108.6, 193.2, 7.5), (109.0, 193.3, 7.5), (3.205, 190.7, 2.5), (3.8, 190.8, 2.5), (2.65, 190.5, 2.5), (2.174, 190.1, 2.5), (1.808, 189.7, 2.5), (1.578, 189.1, 2.5), (1.5, 188.5, 2.5), (17.0, 1.789, 12.5), (1.0, 1.789, 12.5), (1.0, 8.5, 12.5), (17.0, 8.5, 12.5), (12.51, 5.411, 12.5), (6.55, 5.602, 12.5), (6.402, 5.229, 12.5), (13.7, 4.428, 12.5), (13.32, 4.552, 12.5), (5.494, 4.478, 12.5), (4.7, 7.572, 12.5), (4.319, 7.448, 12.5), (12.41, 5.799, 12.5), (3.706, 5.06, 12.5), (3.98, 4.767, 12.5), (4.319, 4.552, 12.5), (6.6, 6.0, 12.5), (3.512, 5.411, 12.5), (15.6, 6.0, 12.5), (15.55, 5.602, 12.5), (4.7, 4.428, 12.5), (3.413, 5.799, 12.5), (12.41, 6.201, 12.5), (6.55, 6.398, 12.5), (5.1, 7.597, 12.5), (5.1, 4.403, 12.5), (3.413, 6.201, 12.5), (12.51, 6.589, 12.5), (6.402, 6.771, 12.5), (3.512, 6.589, 12.5), (12.71, 6.94, 12.5), (6.166, 7.095, 12.5), (14.1, 4.403, 12.5), (14.49, 4.478, 12.5), (14.86, 4.649, 12.5), (3.706, 6.94, 12.5), (15.17, 4.905, 12.5), (12.98, 7.233, 12.5), (5.857, 7.351, 12.5), (3.98, 7.233, 12.5), (15.4, 5.229, 12.5), (12.98, 4.767, 12.5), (6.166, 4.905, 12.5), (5.857, 4.649, 12.5), (15.55, 6.398, 12.5), (13.32, 7.448, 12.5), (5.494, 7.522, 12.5), (15.4, 6.771, 12.5), (15.17, 7.095, 12.5), (14.86, 7.351, 12.5), (14.49, 7.522, 12.5), (14.1, 7.597, 12.5), (13.7, 7.572, 12.5), (12.71, 5.06, 12.5), (14.1, 4.403, 7.5), (13.7, 4.428, 7.5), (14.49, 4.478, 7.5), (15.55, 6.398, 7.5), (14.86, 4.649, 7.5), (15.6, 6.0, 7.5), (15.17, 4.905, 7.5), (15.4, 6.771, 7.5), (15.4, 5.229, 7.5), (15.17, 7.095, 7.5), (15.55, 5.602, 7.5), (14.86, 7.351, 7.5), (14.49, 7.522, 7.5), (14.1, 7.597, 7.5), (13.7, 7.572, 7.5), (13.32, 7.448, 7.5), (12.98, 7.233, 7.5), (12.71, 6.94, 7.5), (12.51, 6.589, 7.5), (12.41, 6.201, 7.5), (12.41, 5.799, 7.5), (12.51, 5.411, 7.5), (12.71, 5.06, 7.5), (12.98, 4.767, 7.5), (13.32, 4.552, 7.5), (5.1, 4.403, 7.5), (4.7, 4.428, 7.5), (5.494, 4.478, 7.5), (6.55, 6.398, 7.5), (5.857, 4.649, 7.5), (6.6, 6.0, 7.5), (6.166, 4.905, 7.5), (6.402, 6.771, 7.5), (6.402, 5.229, 7.5), (6.166, 7.095, 7.5), (6.55, 5.602, 7.5), (5.857, 7.351, 7.5), (5.494, 7.522, 7.5), (5.1, 7.597, 7.5), (4.7, 7.572, 7.5), (4.319, 7.448, 7.5), (3.98, 7.233, 7.5), (3.706, 6.94, 7.5), (3.512, 6.589, 7.5), (3.413, 6.201, 7.5), (3.413, 5.799, 7.5), (3.512, 5.411, 7.5), (3.706, 5.06, 7.5), (3.98, 4.767, 7.5), (4.319, 4.552, 7.5), (57.58, 193.2, 1.5), (57.98, 193.2, 1.5), (58.37, 193.3, 1.5), (59.42, 195.2, 1.5), (59.47, 194.8, 1.5), (58.73, 193.4, 1.5), (59.28, 195.6, 1.5), (59.04, 193.7, 1.5), (59.28, 194.0, 1.5), (59.04, 195.9, 1.5), (59.42, 194.4, 1.5), (58.73, 196.2, 1.5), (58.37, 196.3, 1.5), (57.98, 196.4, 1.5), (57.58, 196.4, 1.5), (57.19, 196.2, 1.5), (56.86, 196.0, 1.5), (56.58, 195.7, 1.5), (56.39, 195.4, 1.5), (56.29, 195.0, 1.5), (56.29, 194.6, 1.5), (56.39, 194.2, 1.5), (56.58, 193.9, 1.5), (56.86, 193.6, 1.5), (57.19, 193.4, 1.5), (6.95, 193.2, 1.5), (7.35, 193.2, 1.5), (7.744, 193.3, 1.5), (8.8, 195.2, 1.5), (8.85, 194.8, 1.5), (8.107, 193.4, 1.5), (8.652, 195.6, 1.5), (8.416, 193.7, 1.5), (8.652, 194.0, 1.5), (8.416, 195.9, 1.5), (8.8, 194.4, 1.5), (8.107, 196.2, 1.5), (7.744, 196.3, 1.5), (7.35, 196.4, 1.5), (6.95, 196.4, 1.5), (6.569, 196.2, 1.5), (6.23, 196.0, 1.5), (5.956, 195.7, 1.5), (5.762, 195.4, 1.5), (5.663, 195.0, 1.5), (5.663, 194.6, 1.5), (5.762, 194.2, 1.5), (5.956, 193.9, 1.5), (6.23, 193.6, 1.5), (6.569, 193.4, 1.5), (15.1, 12.4, 1.5), (14.7, 12.43, 1.5), (15.49, 12.48, 1.5), (15.86, 12.65, 1.5), (16.55, 14.4, 1.5), (16.6, 14.0, 1.5), (16.17, 12.9, 1.5), (16.4, 14.77, 1.5), (16.4, 13.23, 1.5), (16.17, 15.1, 1.5), (16.55, 13.6, 1.5), (15.86, 15.35, 1.5), (15.49, 15.52, 1.5), (15.1, 15.6, 1.5), (14.7, 15.57, 1.5), (14.32, 15.45, 1.5), (13.98, 15.23, 1.5), (13.71, 14.94, 1.5), (13.51, 14.59, 1.5), (13.41, 14.2, 1.5), (13.41, 13.8, 1.5), (13.51, 13.41, 1.5), (13.71, 13.06, 1.5), (13.98, 12.77, 1.5), (14.32, 12.55, 1.5), (108.2, 193.2, 1.5), (108.6, 193.2, 1.5), (109.0, 193.3, 1.5), (110.0, 195.2, 1.5), (110.1, 194.8, 1.5), (109.4, 193.4, 1.5), (109.9, 195.6, 1.5), (109.7, 193.7, 1.5), (109.9, 194.0, 1.5), (109.7, 195.9, 1.5), (110.0, 194.4, 1.5), (109.4, 196.2, 1.5), (109.0, 196.3, 1.5), (108.6, 196.4, 1.5), (108.2, 196.4, 1.5), (107.8, 196.2, 1.5), (107.5, 196.0, 1.5), (107.2, 195.7, 1.5), (107.0, 195.4, 1.5), (106.9, 195.0, 1.5), (106.9, 194.6, 1.5), (107.0, 194.2, 1.5), (107.2, 193.9, 1.5), (107.5, 193.6, 1.5), (107.8, 193.4, 1.5), (5.994, 12.48, 2.5), (6.357, 12.65, 2.5), (7.05, 14.4, 2.5), (7.1, 14.0, 2.5), (6.666, 12.9, 2.5), (6.902, 13.23, 2.5), (6.902, 14.77, 2.5), (7.05, 13.6, 2.5), (6.666, 15.1, 2.5), (6.357, 15.35, 2.5), (5.994, 15.52, 2.5), (5.6, 15.6, 2.5), (5.2, 15.57, 2.5), (4.819, 15.45, 2.5), (4.48, 15.23, 2.5), (4.206, 14.94, 2.5), (4.012, 14.59, 2.5), (3.913, 14.2, 2.5), (3.913, 13.8, 2.5), (4.012, 13.41, 2.5), (4.206, 13.06, 2.5), (4.48, 12.77, 2.5), (4.819, 12.55, 2.5), (5.2, 12.43, 2.5), (5.6, 12.4, 2.5), (7.35, 165.6, 7.5), (7.744, 165.5, 7.5), (8.85, 164.0, 7.5), (8.8, 163.6, 7.5), (6.569, 162.6, 7.5), (6.23, 162.8, 7.5), (6.23, 119.9, 7.5), (5.762, 163.4, 7.5), (5.762, 119.3, 7.5), (5.956, 119.6, 7.5), (8.85, 118.7, 7.5), (8.8, 119.1, 7.5), (8.8, 118.3, 7.5), (8.85, 73.33, 7.5), (8.8, 73.73, 7.5), (8.0, 93.5, 7.5), (5.956, 163.1, 7.5), (8.0, 80.0, 7.5), (5.663, 73.13, 7.5), (5.663, 73.53, 7.5), (5.75, 80.0, 7.5), (5.75, 93.5, 7.5), (5.956, 117.7, 7.5), (6.23, 117.4, 7.5), (5.663, 118.5, 7.5), (6.95, 165.6, 7.5), (6.569, 165.4, 7.5), (5.663, 118.9, 7.5), (8.8, 72.94, 7.5), (6.95, 162.4, 7.5), (6.569, 120.1, 7.5), (6.95, 120.2, 7.5), (5.956, 72.39, 7.5), (6.23, 72.1, 7.5), (6.569, 117.2, 7.5), (6.569, 71.89, 7.5), (5.762, 118.1, 7.5), (5.762, 72.74, 7.5), (6.95, 117.1, 7.5), (6.95, 71.76, 7.5), (7.35, 162.4, 7.5), (7.35, 120.3, 7.5), (7.35, 117.1, 7.5), (7.35, 71.74, 7.5), (7.744, 162.5, 7.5), (7.744, 120.2, 7.5), (7.744, 117.1, 7.5), (7.744, 71.81, 7.5), (8.107, 162.6, 7.5), (8.107, 120.0, 7.5), (8.107, 71.98, 7.5), (8.107, 117.3, 7.5), (8.416, 162.9, 7.5), (8.416, 72.24, 7.5), (8.416, 119.8, 7.5), (8.416, 117.6, 7.5), (8.652, 163.2, 7.5), (8.652, 119.4, 7.5), (8.652, 72.56, 7.5), (8.652, 117.9, 7.5), (5.956, 164.9, 7.5), (6.23, 165.2, 7.5), (5.762, 164.6, 7.5), (5.663, 164.2, 7.5), (5.663, 163.8, 7.5), (6.569, 74.78, 7.5), (6.95, 74.9, 7.5), (6.23, 74.57, 7.5), (5.956, 74.27, 7.5), (5.762, 73.92, 7.5), (8.652, 74.1, 7.5), (8.416, 74.43, 7.5), (8.107, 74.68, 7.5), (8.8, 164.4, 7.5), (7.744, 74.86, 7.5), (8.652, 164.8, 7.5), (7.35, 74.93, 7.5), (8.416, 165.1, 7.5), (8.107, 165.4, 7.5), (8.0, 80.0, 5.0), (5.75, 80.0, 5.0), (8.0, 93.5, 5.0), (5.75, 93.5, 5.0), (6.95, 117.1, 1.5), (7.35, 117.1, 1.5), (7.744, 117.1, 1.5), (8.8, 119.1, 1.5), (8.85, 118.7, 1.5), (8.107, 117.3, 1.5), (8.652, 119.4, 1.5), (8.416, 117.6, 1.5), (8.652, 117.9, 1.5), (8.416, 119.8, 1.5), (8.8, 118.3, 1.5), (8.107, 120.0, 1.5), (7.744, 120.2, 1.5), (7.35, 120.3, 1.5), (6.95, 120.2, 1.5), (6.569, 120.1, 1.5), (6.23, 119.9, 1.5), (5.956, 119.6, 1.5), (5.762, 119.3, 1.5), (5.663, 118.9, 1.5), (5.663, 118.5, 1.5), (5.762, 118.1, 1.5), (5.956, 117.7, 1.5), (6.23, 117.4, 1.5), (6.569, 117.2, 1.5), (6.95, 162.4, 1.5), (7.35, 162.4, 1.5), (7.744, 162.5, 1.5), (8.8, 164.4, 1.5), (8.85, 164.0, 1.5), (8.107, 162.6, 1.5), (8.652, 164.8, 1.5), (8.416, 162.9, 1.5), (8.652, 163.2, 1.5), (8.416, 165.1, 1.5), (8.8, 163.6, 1.5), (8.107, 165.4, 1.5), (7.744, 165.5, 1.5), (7.35, 165.6, 1.5), (6.95, 165.6, 1.5), (6.569, 165.4, 1.5), (6.23, 165.2, 1.5), (5.956, 164.9, 1.5), (5.762, 164.6, 1.5), (5.663, 164.2, 1.5), (5.663, 163.8, 1.5), (5.762, 163.4, 1.5), (5.956, 163.1, 1.5), (6.23, 162.8, 1.5), (6.569, 162.6, 1.5), (6.95, 71.76, 1.5), (7.35, 71.74, 1.5), (7.744, 71.81, 1.5), (8.8, 73.73, 1.5), (8.85, 73.33, 1.5), (8.107, 71.98, 1.5), (8.652, 74.1, 1.5), (8.416, 72.24, 1.5), (8.652, 72.56, 1.5), (8.416, 74.43, 1.5), (8.8, 72.94, 1.5), (8.107, 74.68, 1.5), (7.744, 74.86, 1.5), (7.35, 74.93, 1.5), (6.95, 74.9, 1.5), (6.569, 74.78, 1.5), (6.23, 74.57, 1.5), (5.956, 74.27, 1.5), (5.762, 73.92, 1.5), (5.663, 73.53, 1.5), (5.663, 73.13, 1.5), (5.762, 72.74, 1.5), (5.956, 72.39, 1.5), (6.23, 72.1, 1.5), (6.569, 71.89, 1.5), (265.0, 10.0, 0.0), (265.0, 0.0, 0.0), (262.8, 13.39, 0.0), (27.06, 13.16, 1.5), (25.0, 10.0, 0.0), (27.19, 13.39, 0.0), (25.0, 0.0, 0.0), (5.074, 199.4, 0.0), (284.9, 199.4, 0.0), (290.9, 0.0, 0.0), (290.9, 193.4, 0.0), (-0.9262, 0.0, 0.0), (-0.9262, 193.4, 0.0), (282.9, 46.97, 6.0), (282.7, 46.65, 6.0), (280.5, 48.96, 6.0), (280.8, 49.19, 6.0), (280.5, 46.54, 6.0), (280.2, 46.84, 6.0), (282.0, 49.28, 6.0), (282.9, 48.53, 6.0), (283.0, 48.15, 6.0), (282.7, 48.85, 6.0), (282.3, 49.11, 6.0), (280.8, 46.31, 6.0), (283.0, 47.35, 6.0), (280.0, 47.19, 6.0), (281.2, 46.18, 6.0), (281.2, 49.32, 6.0), (279.9, 47.56, 6.0), (281.6, 46.15, 6.0), (283.1, 47.75, 6.0), (281.6, 49.35, 6.0), (279.9, 47.94, 6.0), (282.0, 46.22, 6.0), (280.0, 48.31, 6.0), (282.3, 46.39, 6.0), (280.2, 48.66, 6.0), (7.34, 170.6, 6.0), (7.653, 170.4, 6.0), (9.541, 170.5, 6.0), (9.813, 170.8, 6.0), (7.101, 171.0, 6.0), (9.204, 170.3, 6.0), (10.0, 171.2, 6.0), (10.06, 171.4, 6.0), (8.821, 170.2, 6.0), (10.09, 171.6, 6.0), (6.951, 171.3, 6.0), (9.541, 173.0, 6.0), (9.813, 172.7, 6.0), (10.1, 171.8, 6.0), (9.204, 173.2, 6.0), (8.821, 173.3, 6.0), (8.418, 170.2, 6.0), (8.418, 173.3, 6.0), (6.9, 171.8, 6.0), (10.09, 171.9, 6.0), (8.021, 173.3, 6.0), (10.06, 172.1, 6.0), (8.021, 170.2, 6.0), (7.653, 173.1, 6.0), (7.34, 172.9, 6.0), (7.101, 172.5, 6.0), (6.951, 172.2, 6.0), (10.0, 172.3, 6.0), (8.6, 170.2, 1.0), (8.2, 170.2, 1.0), (8.994, 170.2, 1.0), (10.05, 172.1, 1.0), (10.1, 171.8, 1.0), (9.357, 170.4, 1.0), (9.666, 170.7, 1.0), (9.902, 172.5, 1.0), (9.902, 171.0, 1.0), (9.666, 172.8, 1.0), (10.05, 171.4, 1.0), (9.357, 173.1, 1.0), (8.994, 173.3, 1.0), (8.6, 173.3, 1.0), (8.2, 173.3, 1.0), (7.819, 173.2, 1.0), (7.48, 173.0, 1.0), (7.206, 172.7, 1.0), (7.012, 172.3, 1.0), (6.913, 172.0, 1.0), (6.913, 171.5, 1.0), (7.012, 171.2, 1.0), (7.206, 170.8, 1.0), (7.48, 170.5, 1.0), (7.819, 170.3, 1.0), (281.2, 173.3, 6.0), (281.6, 173.3, 6.0), (280.8, 173.2, 6.0), (280.5, 173.0, 6.0), (280.2, 172.7, 6.0), (283.0, 171.3, 6.0), (282.9, 171.0, 6.0), (280.5, 170.5, 6.0), (280.2, 170.8, 6.0), (282.0, 173.3, 6.0), (280.8, 170.3, 6.0), (280.0, 171.2, 6.0), (282.9, 172.5, 6.0), (283.0, 172.2, 6.0), (282.7, 172.9, 6.0), (282.3, 173.1, 6.0), (283.1, 171.8, 6.0), (281.2, 170.2, 6.0), (279.9, 171.6, 6.0), (281.6, 170.2, 6.0), (279.9, 171.9, 6.0), (282.0, 170.2, 6.0), (280.0, 172.3, 6.0), (282.3, 170.4, 6.0), (282.7, 170.6, 6.0), (281.2, 170.2, 1.0), (282.0, 170.2, 1.0), (281.6, 170.2, 1.0), (283.0, 172.1, 1.0), (283.1, 171.8, 1.0), (282.4, 170.4, 1.0), (282.9, 172.5, 1.0), (282.7, 170.7, 1.0), (282.9, 171.0, 1.0), (282.7, 172.8, 1.0), (283.0, 171.4, 1.0), (282.4, 173.1, 1.0), (282.0, 173.3, 1.0), (281.6, 173.3, 1.0), (281.2, 173.3, 1.0), (280.8, 173.2, 1.0), (280.5, 173.0, 1.0), (280.2, 172.7, 1.0), (280.0, 172.3, 1.0), (279.9, 172.0, 1.0), (279.9, 171.5, 1.0), (280.0, 171.2, 1.0), (280.2, 170.8, 1.0), (280.5, 170.5, 1.0), (280.8, 170.3, 1.0), (12.68, 46.97, 6.0), (9.987, 47.19, 6.0), (12.38, 46.25, 6.0), (9.813, 46.84, 6.0), (11.91, 45.63, 6.0), (7.653, 46.39, 6.0), (7.34, 46.65, 6.0), (7.101, 46.97, 6.0), (8.021, 46.22, 6.0), (6.951, 47.35, 6.0), (8.418, 46.15, 6.0), (6.9, 47.75, 6.0), (6.951, 48.15, 6.0), (8.821, 46.18, 6.0), (12.79, 47.75, 6.0), (10.09, 47.94, 6.0), (10.1, 47.75, 6.0), (10.08, 47.56, 6.0), (9.204, 46.31, 6.0), (12.68, 48.53, 6.0), (10.06, 48.13, 6.0), (10.0, 48.31, 6.0), (9.204, 49.19, 6.0), (9.541, 48.96, 6.0), (8.821, 49.32, 6.0), (8.418, 49.35, 6.0), (8.021, 49.28, 6.0), (12.38, 49.25, 6.0), (9.813, 48.66, 6.0), (11.91, 49.87, 6.0), (9.541, 46.54, 6.0), (7.653, 49.11, 6.0), (7.34, 48.85, 6.0), (7.101, 48.53, 6.0), (10.04, 47.37, 6.0), (0.8312, 197.7, 0.0), (-0.8748, 194.2, 0.0), (-0.7217, 195.0, 0.0), (-0.4694, 195.7, 0.0), (-0.1223, 196.4, 0.0), (0.3137, 197.1, 0.0), (1.421, 198.2, 0.0), (2.074, 198.6, 0.0), (2.778, 199.0, 0.0), (3.521, 199.2, 0.0), (4.291, 199.4, 0.0), (285.7, 199.4, 0.0), (286.4, 199.2, 0.0), (287.2, 199.0, 0.0), (287.9, 198.6, 0.0), (288.5, 198.2, 0.0), (289.1, 197.7, 0.0), (289.6, 197.1, 0.0), (290.1, 196.4, 0.0), (290.4, 195.7, 0.0), (290.7, 195.0, 0.0), (290.8, 194.2, 0.0), (8.6, 46.15, 1.5), (8.2, 46.18, 1.5), (8.994, 46.23, 1.5), (10.1, 47.75, 1.5), (9.357, 46.4, 1.5), (10.05, 48.15, 1.5), (9.666, 46.65, 1.5), (9.902, 48.52, 1.5), (9.902, 46.98, 1.5), (9.666, 48.85, 1.5), (10.04, 47.35, 1.5), (9.357, 49.1, 1.5), (8.994, 49.27, 1.5), (8.6, 49.35, 1.5), (8.2, 49.32, 1.5), (7.819, 49.2, 1.5), (7.48, 48.98, 1.5), (7.206, 48.69, 1.5), (7.012, 48.34, 1.5), (6.913, 47.95, 1.5), (6.913, 47.55, 1.5), (7.012, 47.16, 1.5), (7.206, 46.81, 1.5), (7.48, 46.52, 1.5), (7.819, 46.3, 1.5), (281.2, 46.18, 1.5), (281.6, 46.15, 1.5), (282.0, 46.23, 1.5), (283.0, 48.15, 1.5), (283.1, 47.75, 1.5), (282.4, 46.4, 1.5), (282.9, 48.52, 1.5), (282.7, 46.65, 1.5), (282.9, 46.98, 1.5), (282.7, 48.85, 1.5), (283.0, 47.35, 1.5), (282.4, 49.1, 1.5), (282.0, 49.27, 1.5), (281.6, 49.35, 1.5), (281.2, 49.32, 1.5), (280.8, 49.2, 1.5), (280.5, 48.98, 1.5), (280.2, 48.69, 1.5), (280.0, 48.34, 1.5), (279.9, 47.95, 1.5), (279.9, 47.55, 1.5), (280.0, 47.16, 1.5), (280.2, 46.81, 1.5), (280.5, 46.52, 1.5), (280.8, 46.3, 1.5)], [], [(0, 1, 2), (0, 3, 1), (4, 5, 6), (7, 5, 4), (8, 2, 4), (8, 4, 6), (9, 0, 2), (9, 2, 8), (10, 9, 8), (10, 8, 11), (12, 10, 11), (13, 10, 12), (14, 15, 12), (14, 12, 11), (16, 17, 15), (16, 15, 14), (18, 12, 19), (18, 13, 12), (20, 18, 19), (20, 19, 21), (17, 21, 15), (17, 20, 21), (22, 14, 23), (22, 16, 14), (24, 22, 23), (24, 23, 25), (26, 27, 28), (26, 29, 27), (30, 28, 31), (30, 26, 28), (32, 31, 33), (32, 30, 31), (34, 33, 35), (34, 32, 33), (36, 35, 37), (36, 34, 35), (25, 37, 24), (25, 36, 37), (5, 38, 39), (5, 39, 6), (39, 38, 40), (38, 41, 40), (42, 4, 43), (42, 7, 4), (44, 42, 43), (44, 43, 45), (46, 44, 45), (46, 45, 47), (2, 1, 48), (48, 49, 47), (45, 48, 47), (2, 48, 4), (48, 45, 4), (4, 45, 43), (49, 48, 50), (48, 51, 50), (21, 19, 15), (19, 12, 15), (52, 53, 54), (55, 56, 53), (57, 58, 52), (59, 55, 53), (60, 58, 57), (24, 28, 27), (24, 31, 28), (24, 33, 31), (24, 35, 33), (24, 37, 35), (61, 27, 62), (61, 62, 63), (64, 59, 53), (61, 24, 27), (65, 58, 60), (66, 67, 68), (69, 66, 68), (70, 66, 69), (71, 58, 65), (72, 70, 73), (74, 73, 70), (75, 70, 72), (75, 76, 70), (77, 74, 70), (78, 58, 71), (79, 76, 75), (80, 77, 70), (81, 76, 79), (82, 81, 79), (83, 58, 78), (84, 80, 70), (85, 81, 82), (86, 84, 70), (87, 58, 83), (88, 81, 85), (89, 81, 88), (90, 89, 88), (91, 69, 68), (92, 89, 90), (92, 90, 93), (94, 95, 96), (97, 94, 96), (98, 99, 100), (98, 100, 101), (102, 103, 99), (102, 99, 98), (104, 92, 93), (104, 93, 105), (106, 69, 91), (107, 103, 102), (107, 108, 103), (109, 104, 105), (109, 105, 110), (111, 109, 110), (111, 110, 112), (113, 114, 115), (113, 116, 114), (113, 117, 116), (113, 118, 117), (119, 120, 108), (121, 111, 112), (121, 112, 122), (123, 118, 113), (123, 121, 122), (123, 122, 118), (124, 113, 115), (119, 108, 107), (125, 126, 86), (125, 127, 126), (128, 86, 70), (128, 125, 86), (129, 115, 127), (129, 127, 125), (130, 124, 115), (130, 115, 129), (131, 124, 130), (132, 106, 91), (132, 133, 134), (135, 124, 131), (136, 133, 132), (137, 136, 132), (138, 124, 135), (139, 140, 141), (139, 142, 140), (143, 137, 132), (139, 144, 142), (145, 124, 138), (146, 143, 132), (147, 146, 132), (148, 149, 120), (148, 120, 119), (148, 150, 149), (148, 151, 152), (148, 153, 151), (148, 154, 153), (148, 155, 154), (148, 156, 155), (148, 119, 156), (157, 148, 152), (158, 139, 159), (160, 157, 152), (160, 152, 161), (162, 139, 158), (163, 124, 145), (164, 161, 165), (164, 160, 161), (163, 145, 166), (167, 139, 162), (168, 165, 169), (168, 164, 165), (170, 144, 139), (170, 139, 167), (22, 61, 16), (22, 24, 61), (171, 168, 169), (172, 147, 132), (172, 163, 166), (173, 144, 170), (172, 166, 174), (172, 175, 147), (172, 176, 175), (172, 177, 176), (173, 169, 144), (172, 178, 177), (172, 174, 178), (179, 171, 169), (172, 132, 91), (179, 169, 173), (148, 50, 3), (148, 3, 150), (150, 3, 87), (87, 3, 58), (58, 3, 180), (61, 94, 18), (18, 94, 181), (17, 16, 20), (61, 18, 20), (61, 20, 16), (97, 181, 94), (53, 139, 182), (182, 139, 183), (183, 139, 141), (53, 182, 184), (53, 184, 185), (53, 185, 186), (53, 186, 187), (53, 187, 188), (53, 188, 101), (53, 101, 64), (64, 101, 189), (189, 101, 190), (190, 101, 191), (191, 101, 192), (192, 101, 100), (139, 172, 159), (76, 66, 70), (91, 159, 172), (70, 132, 134), (70, 134, 128), (3, 50, 51), (10, 13, 18), (9, 3, 0), (181, 10, 18), (180, 9, 10), (180, 3, 9), (180, 10, 181), (54, 53, 193), (56, 193, 53), (52, 58, 53), (194, 195, 196), (194, 197, 195), (198, 196, 199), (198, 194, 196), (200, 199, 201), (200, 198, 199), (202, 201, 203), (202, 200, 201), (204, 203, 205), (204, 202, 203), (206, 205, 207), (206, 204, 205), (207, 208, 209), (207, 209, 206), (210, 209, 211), (212, 211, 209), (208, 212, 209), (213, 210, 211), (214, 215, 210), (214, 210, 213), (216, 215, 214), (217, 214, 213), (218, 219, 220), (81, 220, 219), (76, 81, 219), (221, 218, 220), (222, 223, 218), (222, 218, 221), (224, 221, 220), (225, 221, 224), (226, 227, 225), (226, 225, 224), (228, 222, 229), (222, 221, 229), (230, 228, 231), (228, 229, 231), (232, 230, 233), (230, 231, 233), (234, 232, 235), (232, 233, 235), (236, 234, 237), (234, 235, 237), (238, 236, 239), (236, 237, 239), (223, 240, 241), (223, 241, 218), (242, 241, 243), (243, 241, 244), (241, 242, 219), (241, 219, 218), (66, 76, 219), (66, 219, 242), (225, 227, 245), (246, 225, 245), (123, 247, 248), (123, 113, 247), (121, 248, 249), (121, 123, 248), (111, 249, 250), (111, 121, 249), (109, 250, 251), (109, 111, 250), (104, 251, 252), (104, 109, 251), (92, 252, 253), (92, 104, 252), (89, 253, 254), (89, 92, 253), (81, 254, 220), (81, 89, 254), (255, 256, 257), (258, 255, 257), (259, 258, 257), (247, 260, 248), (248, 260, 249), (261, 262, 263), (264, 261, 263), (265, 264, 263), (262, 266, 263), (267, 264, 268), (264, 265, 268), (266, 269, 270), (263, 266, 270), (250, 249, 271), (251, 250, 271), (252, 251, 271), (269, 272, 273), (270, 269, 273), (249, 260, 271), (253, 252, 274), (272, 275, 276), (252, 271, 274), (273, 272, 276), (254, 253, 277), (275, 259, 278), (279, 280, 211), (253, 274, 277), (281, 279, 211), (276, 275, 278), (220, 254, 282), (283, 284, 285), (254, 277, 282), (220, 282, 286), (259, 257, 287), (283, 285, 213), (288, 283, 213), (289, 278, 287), (290, 288, 213), (291, 289, 287), (280, 290, 213), (292, 291, 287), (211, 280, 213), (278, 259, 287), (284, 293, 294), (285, 284, 294), (293, 224, 295), (294, 293, 295), (296, 297, 298), (297, 299, 298), (224, 220, 300), (296, 298, 266), (262, 296, 266), (295, 224, 300), (220, 286, 300), (286, 301, 302), (300, 286, 302), (301, 262, 261), (302, 301, 261), (303, 224, 293), (303, 226, 224), (304, 293, 284), (304, 303, 293), (305, 284, 283), (305, 304, 284), (306, 283, 288), (306, 305, 283), (307, 288, 290), (307, 306, 288), (308, 290, 280), (308, 307, 290), (309, 280, 279), (309, 308, 280), (310, 279, 281), (310, 309, 279), (311, 238, 239), (311, 239, 312), (313, 314, 315), (313, 316, 314), (317, 315, 318), (317, 313, 315), (319, 318, 320), (319, 317, 318), (321, 320, 322), (321, 319, 320), (323, 322, 324), (323, 321, 322), (312, 324, 311), (312, 323, 324), (240, 325, 244), (240, 244, 241), (326, 314, 316), (326, 316, 327), (67, 66, 242), (67, 242, 243), (246, 245, 328), (329, 246, 328), (113, 260, 247), (113, 124, 260), (330, 331, 271), (332, 330, 271), (333, 334, 330), (333, 330, 332), (260, 335, 332), (260, 332, 271), (124, 163, 335), (124, 335, 260), (163, 172, 336), (163, 336, 335), (172, 139, 337), (172, 337, 336), (139, 53, 338), (139, 338, 337), (53, 58, 339), (53, 339, 338), (58, 180, 340), (58, 340, 339), (341, 342, 292), (287, 341, 292), (61, 63, 341), (61, 341, 287), (63, 343, 341), (63, 62, 343), (180, 181, 344), (180, 344, 340), (94, 61, 287), (94, 287, 257), (345, 94, 257), (345, 257, 256), (346, 345, 256), (95, 94, 345), (96, 345, 347), (96, 95, 345), (348, 349, 350), (351, 349, 348), (352, 348, 350), (353, 354, 352), (353, 352, 355), (356, 347, 355), (356, 355, 352), (356, 352, 350), (97, 96, 347), (97, 347, 356), (212, 281, 211), (212, 310, 281), (273, 276, 357), (276, 358, 357), (359, 268, 265), (359, 360, 268), (361, 265, 263), (361, 359, 265), (362, 263, 270), (362, 361, 263), (357, 270, 273), (357, 362, 270), (363, 364, 267), (268, 363, 267), (365, 363, 268), (366, 367, 363), (366, 363, 365), (360, 365, 268), (368, 297, 296), (368, 369, 297), (370, 296, 262), (370, 368, 296), (371, 262, 301), (371, 370, 262), (372, 301, 286), (372, 371, 301), (373, 286, 282), (373, 372, 286), (374, 282, 277), (374, 373, 282), (375, 277, 274), (375, 374, 277), (331, 274, 271), (331, 375, 274), (376, 377, 299), (378, 376, 299), (379, 380, 376), (379, 376, 378), (297, 378, 299), (369, 378, 297), (381, 272, 269), (381, 382, 272), (383, 269, 266), (383, 381, 269), (384, 266, 298), (384, 383, 266), (377, 298, 299), (377, 384, 298), (382, 275, 272), (382, 385, 275), (386, 256, 255), (386, 346, 256), (387, 255, 258), (387, 386, 255), (388, 258, 259), (388, 387, 258), (385, 259, 275), (385, 388, 259), (389, 358, 276), (389, 276, 278), (390, 278, 289), (390, 389, 278), (391, 289, 291), (391, 390, 289), (342, 291, 292), (342, 391, 291), (330, 334, 351), (348, 330, 351), (392, 333, 393), (394, 393, 333), (395, 333, 392), (396, 397, 349), (398, 394, 333), (399, 333, 395), (400, 333, 349), (400, 398, 333), (401, 333, 399), (402, 400, 349), (403, 402, 349), (404, 403, 349), (405, 404, 349), (334, 406, 407), (334, 408, 406), (334, 409, 408), (334, 410, 409), (334, 411, 410), (351, 412, 413), (351, 414, 412), (351, 415, 414), (351, 416, 415), (351, 407, 416), (351, 334, 407), (397, 405, 349), (349, 351, 396), (396, 351, 413), (334, 333, 401), (334, 401, 411), (349, 333, 332), (349, 332, 350), (336, 350, 335), (335, 350, 332), (356, 350, 337), (350, 336, 337), (338, 339, 340), (344, 338, 340), (338, 344, 356), (356, 337, 338), (417, 366, 365), (417, 365, 418), (354, 379, 378), (354, 378, 352), (380, 419, 420), (421, 422, 423), (380, 420, 424), (425, 426, 427), (424, 420, 428), (428, 420, 429), (354, 353, 430), (430, 353, 431), (431, 353, 432), (354, 430, 433), (354, 433, 434), (428, 429, 435), (436, 437, 438), (354, 434, 439), (436, 438, 440), (439, 434, 441), (442, 443, 444), (445, 379, 446), (447, 427, 448), (449, 450, 354), (451, 446, 379), (442, 421, 443), (447, 425, 427), (452, 380, 453), (454, 379, 445), (455, 451, 379), (456, 444, 457), (456, 442, 444), (458, 448, 459), (458, 447, 448), (460, 379, 454), (461, 380, 452), (462, 455, 379), (463, 457, 464), (439, 449, 354), (465, 459, 466), (467, 379, 460), (465, 458, 459), (463, 456, 457), (354, 468, 462), (354, 462, 379), (469, 464, 470), (471, 466, 472), (471, 465, 466), (473, 468, 354), (469, 463, 464), (474, 469, 470), (475, 472, 476), (474, 470, 477), (475, 471, 472), (478, 473, 354), (479, 474, 477), (434, 476, 441), (479, 477, 480), (434, 475, 476), (481, 478, 354), (380, 482, 453), (380, 483, 482), (380, 484, 483), (450, 481, 354), (380, 485, 484), (380, 424, 485), (435, 429, 423), (353, 380, 461), (432, 479, 480), (353, 486, 487), (432, 480, 431), (353, 488, 486), (435, 423, 422), (353, 489, 488), (440, 426, 490), (353, 491, 489), (353, 492, 491), (440, 438, 426), (353, 461, 492), (353, 487, 432), (425, 490, 426), (380, 379, 467), (380, 467, 437), (421, 423, 443), (380, 437, 493), (493, 437, 436), (380, 493, 419), (376, 380, 353), (355, 376, 353), (215, 494, 495), (215, 495, 210), (496, 497, 215), (498, 499, 500), (498, 501, 499), (498, 502, 501), (498, 503, 502), (498, 504, 503), (216, 505, 506), (216, 507, 505), (216, 508, 507), (216, 509, 508), (216, 500, 509), (494, 510, 511), (216, 498, 500), (494, 511, 512), (498, 510, 513), (514, 496, 215), (494, 512, 515), (498, 513, 504), (494, 515, 516), (215, 216, 517), (494, 516, 518), (517, 216, 506), (519, 510, 520), (521, 520, 510), (522, 510, 519), (517, 514, 215), (523, 521, 510), (524, 510, 522), (525, 510, 494), (525, 523, 510), (513, 510, 524), (526, 494, 215), (526, 525, 494), (527, 526, 215), (497, 527, 215), (498, 216, 214), (498, 214, 528), (363, 367, 529), (530, 363, 529), (531, 398, 400), (532, 531, 400), (532, 400, 402), (533, 532, 402), (534, 535, 413), (533, 402, 403), (535, 396, 413), (536, 533, 403), (536, 403, 404), (537, 534, 412), (538, 536, 404), (534, 413, 412), (539, 538, 405), (538, 404, 405), (540, 537, 414), (537, 412, 414), (539, 405, 397), (541, 539, 397), (542, 540, 415), (540, 414, 415), (535, 541, 396), (541, 397, 396), (543, 542, 416), (542, 415, 416), (544, 543, 407), (543, 416, 407), (545, 544, 406), (544, 407, 406), (546, 545, 408), (545, 406, 408), (547, 546, 409), (546, 408, 409), (548, 547, 410), (547, 409, 410), (549, 548, 411), (548, 410, 411), (549, 411, 401), (550, 549, 401), (550, 401, 399), (551, 550, 399), (551, 399, 395), (552, 551, 395), (552, 395, 392), (553, 552, 392), (553, 392, 393), (554, 553, 393), (554, 393, 394), (555, 554, 394), (555, 394, 398), (531, 555, 398), (511, 510, 556), (510, 557, 556), (512, 511, 558), (511, 556, 558), (515, 512, 559), (512, 558, 559), (516, 515, 560), (515, 559, 560), (518, 516, 561), (516, 560, 561), (494, 518, 495), (518, 561, 495), (562, 455, 462), (563, 562, 462), (563, 462, 468), (564, 563, 468), (565, 566, 439), (564, 468, 473), (566, 449, 439), (567, 564, 473), (567, 473, 478), (568, 565, 441), (569, 567, 478), (565, 439, 441), (570, 569, 481), (569, 478, 481), (571, 568, 476), (568, 441, 476), (570, 481, 450), (572, 570, 450), (573, 571, 472), (571, 476, 472), (566, 572, 449), (572, 450, 449), (574, 573, 466), (573, 472, 466), (575, 574, 459), (574, 466, 459), (576, 575, 448), (575, 459, 448), (577, 576, 427), (576, 448, 427), (578, 577, 426), (577, 427, 426), (579, 578, 438), (578, 426, 438), (580, 579, 437), (579, 438, 437), (580, 437, 467), (581, 580, 467), (581, 467, 460), (582, 581, 460), (582, 460, 454), (583, 582, 454), (583, 454, 445), (584, 583, 445), (584, 445, 446), (585, 584, 446), (585, 446, 451), (586, 585, 451), (586, 451, 455), (562, 586, 455), (587, 447, 458), (588, 587, 458), (588, 458, 465), (589, 588, 465), (590, 591, 431), (589, 465, 471), (591, 430, 431), (592, 589, 471), (592, 471, 475), (593, 590, 480), (594, 592, 475), (590, 431, 480), (595, 594, 434), (594, 475, 434), (596, 593, 477), (593, 480, 477), (595, 434, 433), (597, 595, 433), (598, 596, 470), (596, 477, 470), (591, 597, 430), (597, 433, 430), (599, 598, 464), (598, 470, 464), (600, 599, 457), (599, 464, 457), (601, 600, 444), (600, 457, 444), (602, 601, 443), (601, 444, 443), (603, 602, 423), (602, 443, 423), (604, 603, 429), (603, 423, 429), (605, 604, 420), (604, 429, 420), (605, 420, 419), (606, 605, 419), (606, 419, 493), (607, 606, 493), (607, 493, 436), (608, 607, 436), (608, 436, 440), (609, 608, 440), (609, 440, 490), (610, 609, 490), (610, 490, 425), (611, 610, 425), (611, 425, 447), (587, 611, 447), (612, 442, 456), (613, 612, 456), (613, 456, 463), (614, 613, 463), (615, 616, 486), (614, 463, 469), (616, 487, 486), (617, 614, 469), (617, 469, 474), (618, 615, 488), (619, 617, 474), (615, 486, 488), (620, 619, 479), (619, 474, 479), (621, 618, 489), (618, 488, 489), (620, 479, 432), (622, 620, 432), (623, 621, 491), (621, 489, 491), (616, 622, 487), (622, 432, 487), (624, 623, 492), (623, 491, 492), (625, 624, 461), (624, 492, 461), (626, 625, 452), (625, 461, 452), (627, 626, 453), (626, 452, 453), (628, 627, 482), (627, 453, 482), (629, 628, 483), (628, 482, 483), (630, 629, 484), (629, 483, 484), (630, 484, 485), (631, 630, 485), (631, 485, 424), (632, 631, 424), (632, 424, 428), (633, 632, 428), (633, 428, 435), (634, 633, 435), (634, 435, 422), (635, 634, 422), (635, 422, 421), (636, 635, 421), (636, 421, 442), (612, 636, 442), (637, 523, 525), (638, 637, 525), (638, 525, 526), (639, 638, 526), (640, 641, 506), (639, 526, 527), (641, 517, 506), (642, 639, 527), (642, 527, 497), (643, 640, 505), (644, 642, 497), (640, 506, 505), (645, 644, 496), (644, 497, 496), (646, 643, 507), (643, 505, 507), (645, 496, 514), (647, 645, 514), (648, 646, 508), (646, 507, 508), (641, 647, 517), (647, 514, 517), (649, 648, 509), (648, 508, 509), (650, 649, 500), (649, 509, 500), (651, 650, 499), (650, 500, 499), (652, 651, 501), (651, 499, 501), (653, 652, 502), (652, 501, 502), (654, 653, 503), (653, 502, 503), (655, 654, 504), (654, 503, 504), (655, 504, 513), (656, 655, 513), (656, 513, 524), (657, 656, 524), (657, 524, 522), (658, 657, 522), (658, 522, 519), (659, 658, 519), (659, 519, 520), (660, 659, 520), (660, 520, 521), (661, 660, 521), (661, 521, 523), (637, 661, 523), (540, 535, 534), (540, 534, 537), (540, 542, 543), (540, 543, 544), (540, 544, 545), (540, 545, 546), (540, 546, 547), (540, 547, 548), (540, 548, 549), (540, 549, 550), (540, 550, 551), (540, 551, 552), (540, 552, 553), (540, 553, 554), (540, 554, 555), (540, 555, 531), (540, 531, 532), (540, 532, 533), (540, 533, 536), (540, 536, 538), (540, 538, 539), (540, 539, 541), (540, 541, 535), (578, 566, 565), (578, 565, 568), (578, 568, 571), (578, 571, 573), (578, 573, 574), (578, 574, 575), (578, 575, 576), (578, 576, 577), (578, 579, 580), (578, 580, 581), (578, 581, 582), (578, 582, 583), (578, 583, 584), (578, 584, 585), (578, 585, 586), (578, 586, 562), (578, 562, 563), (578, 563, 564), (578, 564, 567), (578, 567, 569), (578, 569, 570), (578, 570, 572), (578, 572, 566), (596, 591, 590), (596, 590, 593), (596, 598, 599), (596, 599, 600), (596, 600, 601), (596, 601, 602), (596, 602, 603), (596, 603, 604), (596, 604, 605), (596, 605, 606), (596, 606, 607), (596, 607, 608), (596, 608, 609), (596, 609, 610), (596, 610, 611), (596, 611, 587), (596, 587, 588), (596, 588, 589), (596, 589, 592), (596, 592, 594), (596, 594, 595), (596, 595, 597), (596, 597, 591), (621, 616, 615), (621, 615, 618), (621, 623, 624), (621, 624, 625), (621, 625, 626), (621, 626, 627), (621, 627, 628), (621, 628, 629), (621, 629, 630), (621, 630, 631), (621, 631, 632), (621, 632, 633), (621, 633, 634), (621, 634, 635), (621, 635, 636), (621, 636, 612), (621, 612, 613), (621, 613, 614), (621, 614, 617), (621, 617, 619), (621, 619, 620), (621, 620, 622), (621, 622, 616), (646, 641, 640), (646, 640, 643), (646, 648, 649), (646, 649, 650), (646, 650, 651), (646, 651, 652), (646, 652, 653), (646, 653, 654), (646, 654, 655), (646, 655, 656), (646, 656, 657), (646, 657, 658), (646, 658, 659), (646, 659, 660), (646, 660, 661), (646, 661, 637), (646, 637, 638), (646, 638, 639), (646, 639, 642), (646, 642, 644), (646, 644, 645), (646, 645, 647), (646, 647, 641), (662, 325, 240), (223, 662, 240), (663, 662, 223), (664, 314, 326), (311, 315, 314), (311, 318, 315), (311, 320, 318), (311, 322, 320), (311, 324, 322), (311, 314, 664), (222, 665, 666), (238, 664, 665), (238, 311, 664), (238, 665, 222), (232, 222, 228), (232, 228, 230), (232, 234, 236), (232, 236, 238), (232, 238, 222), (223, 222, 666), (223, 666, 663), (667, 668, 70), (668, 132, 70), (669, 106, 132), (668, 669, 132), (669, 670, 106), (670, 69, 106), (670, 667, 70), (670, 70, 69), (671, 672, 673), (671, 673, 674), (675, 667, 676), (677, 670, 678), (679, 680, 669), (681, 682, 670), (681, 683, 682), (684, 678, 670), (685, 672, 671), (685, 686, 672), (687, 670, 677), (688, 684, 670), (689, 690, 686), (691, 670, 687), (689, 686, 685), (692, 688, 670), (693, 667, 675), (694, 695, 690), (694, 690, 689), (682, 692, 670), (667, 696, 697), (667, 691, 696), (667, 670, 691), (698, 699, 695), (698, 695, 694), (700, 667, 697), (701, 702, 699), (701, 699, 698), (703, 667, 700), (704, 702, 701), (704, 705, 702), (669, 681, 670), (669, 706, 681), (669, 707, 706), (669, 708, 707), (669, 709, 708), (669, 710, 709), (676, 667, 703), (668, 711, 679), (712, 713, 714), (668, 715, 711), (668, 716, 715), (680, 710, 669), (668, 717, 716), (668, 718, 717), (668, 719, 718), (668, 679, 669), (668, 667, 693), (668, 693, 705), (674, 673, 713), (668, 705, 720), (720, 705, 704), (668, 720, 719), (674, 713, 712), (683, 714, 682), (683, 712, 714), (721, 722, 688), (721, 688, 692), (723, 721, 692), (723, 692, 682), (724, 686, 690), (725, 723, 682), (724, 726, 686), (725, 682, 714), (727, 725, 714), (728, 690, 695), (727, 714, 713), (728, 724, 690), (729, 713, 673), (729, 727, 713), (730, 695, 699), (730, 728, 695), (731, 729, 673), (731, 673, 672), (732, 699, 702), (732, 730, 699), (726, 672, 686), (726, 731, 672), (733, 702, 705), (733, 732, 702), (734, 705, 693), (734, 733, 705), (735, 693, 675), (735, 734, 693), (736, 675, 676), (736, 735, 675), (737, 676, 703), (737, 736, 676), (738, 703, 700), (738, 737, 703), (739, 700, 697), (739, 738, 700), (740, 739, 697), (740, 697, 696), (741, 740, 696), (741, 696, 691), (742, 741, 691), (742, 691, 687), (743, 742, 687), (743, 687, 677), (744, 743, 677), (744, 677, 678), (745, 744, 678), (745, 678, 684), (722, 745, 684), (722, 684, 688), (746, 747, 681), (746, 681, 706), (748, 746, 706), (748, 706, 707), (749, 679, 711), (750, 748, 707), (749, 751, 679), (750, 707, 708), (752, 750, 708), (753, 711, 715), (752, 708, 709), (753, 749, 711), (754, 709, 710), (754, 752, 709), (755, 715, 716), (755, 753, 715), (756, 754, 710), (756, 710, 680), (757, 716, 717), (757, 755, 716), (751, 680, 679), (751, 756, 680), (758, 717, 718), (758, 757, 717), (759, 718, 719), (759, 758, 718), (760, 719, 720), (760, 759, 719), (761, 720, 704), (761, 760, 720), (762, 704, 701), (762, 761, 704), (763, 701, 698), (763, 762, 701), (764, 698, 694), (764, 763, 698), (765, 764, 694), (765, 694, 689), (766, 765, 689), (766, 689, 685), (767, 766, 685), (767, 685, 671), (768, 767, 671), (768, 671, 674), (769, 768, 674), (769, 674, 712), (770, 769, 712), (770, 712, 683), (747, 770, 683), (747, 683, 681), (730, 726, 724), (730, 724, 728), (730, 732, 733), (730, 733, 734), (730, 734, 735), (730, 735, 736), (730, 736, 737), (730, 737, 738), (730, 738, 739), (730, 739, 740), (730, 740, 741), (730, 741, 742), (730, 742, 743), (730, 743, 744), (730, 744, 745), (730, 745, 722), (730, 722, 721), (730, 721, 723), (730, 723, 725), (730, 725, 727), (730, 727, 729), (730, 729, 731), (730, 731, 726), (755, 751, 749), (755, 749, 753), (755, 757, 758), (755, 758, 759), (755, 759, 760), (755, 760, 761), (755, 761, 762), (755, 762, 763), (755, 763, 764), (755, 764, 765), (755, 765, 766), (755, 766, 767), (755, 767, 768), (755, 768, 769), (755, 769, 770), (755, 770, 747), (755, 747, 746), (755, 746, 748), (755, 748, 750), (755, 750, 752), (755, 752, 754), (755, 754, 756), (755, 756, 751), (771, 184, 182), (772, 771, 182), (772, 182, 183), (773, 772, 183), (774, 775, 165), (773, 183, 141), (775, 169, 165), (776, 773, 141), (776, 141, 140), (777, 774, 161), (778, 776, 140), (774, 165, 161), (779, 778, 142), (778, 140, 142), (780, 777, 152), (777, 161, 152), (779, 142, 144), (781, 779, 144), (782, 780, 151), (780, 152, 151), (775, 781, 169), (781, 144, 169), (783, 782, 153), (782, 151, 153), (784, 783, 154), (783, 153, 154), (785, 784, 155), (784, 154, 155), (786, 785, 156), (785, 155, 156), (787, 786, 119), (786, 156, 119), (788, 787, 107), (787, 119, 107), (789, 788, 102), (788, 107, 102), (789, 102, 98), (790, 789, 98), (790, 98, 101), (791, 790, 101), (791, 101, 188), (792, 791, 188), (792, 188, 187), (793, 792, 187), (793, 187, 186), (794, 793, 186), (794, 186, 185), (795, 794, 185), (795, 185, 184), (771, 795, 184), (780, 775, 774), (780, 774, 777), (780, 782, 783), (780, 783, 784), (780, 784, 785), (780, 785, 786), (780, 786, 787), (780, 787, 788), (780, 788, 789), (780, 789, 790), (780, 790, 791), (780, 791, 792), (780, 792, 793), (780, 793, 794), (780, 794, 795), (780, 795, 771), (780, 771, 772), (780, 772, 773), (780, 773, 776), (780, 776, 778), (780, 778, 779), (780, 779, 781), (780, 781, 775), (796, 797, 80), (797, 77, 80), (798, 796, 84), (796, 80, 84), (799, 798, 86), (800, 801, 116), (798, 84, 86), (801, 114, 116), (802, 799, 126), (803, 800, 117), (799, 86, 126), (800, 116, 117), (804, 802, 127), (802, 126, 127), (805, 803, 118), (803, 117, 118), (806, 804, 115), (804, 127, 115), (807, 805, 122), (805, 118, 122), (801, 806, 114), (806, 115, 114), (808, 807, 112), (807, 122, 112), (809, 808, 110), (808, 112, 110), (810, 809, 105), (809, 110, 105), (811, 810, 93), (810, 105, 93), (812, 811, 90), (811, 93, 90), (813, 812, 88), (812, 90, 88), (814, 813, 85), (813, 88, 85), (814, 85, 82), (815, 814, 82), (815, 82, 79), (816, 815, 79), (816, 79, 75), (817, 816, 75), (818, 817, 72), (817, 75, 72), (819, 818, 73), (818, 72, 73), (820, 819, 74), (819, 73, 74), (797, 820, 77), (820, 74, 77), (805, 801, 800), (805, 800, 803), (805, 807, 808), (805, 808, 809), (805, 809, 810), (805, 810, 811), (805, 811, 812), (805, 812, 813), (805, 813, 814), (805, 814, 815), (805, 815, 816), (805, 816, 817), (805, 817, 818), (805, 818, 819), (805, 819, 820), (805, 820, 797), (805, 797, 796), (805, 796, 798), (805, 798, 799), (805, 799, 802), (805, 802, 804), (805, 804, 806), (805, 806, 801), (821, 55, 59), (822, 821, 59), (822, 59, 64), (823, 822, 64), (824, 825, 99), (823, 64, 189), (825, 100, 99), (826, 823, 189), (826, 189, 190), (827, 824, 103), (828, 826, 190), (824, 99, 103), (829, 828, 191), (828, 190, 191), (830, 827, 108), (827, 103, 108), (829, 191, 192), (831, 829, 192), (832, 830, 120), (830, 108, 120), (825, 831, 100), (831, 192, 100), (833, 832, 149), (832, 120, 149), (834, 833, 150), (833, 149, 150), (835, 834, 87), (834, 150, 87), (836, 835, 83), (835, 87, 83), (837, 836, 78), (836, 83, 78), (838, 837, 71), (837, 78, 71), (839, 838, 65), (838, 71, 65), (839, 65, 60), (840, 839, 60), (840, 60, 57), (841, 840, 57), (841, 57, 52), (842, 841, 52), (842, 52, 54), (843, 842, 54), (843, 54, 193), (844, 843, 193), (844, 193, 56), (845, 844, 56), (845, 56, 55), (821, 845, 55), (837, 825, 824), (837, 824, 827), (837, 827, 830), (837, 830, 832), (837, 832, 833), (837, 833, 834), (837, 834, 835), (837, 835, 836), (837, 838, 839), (837, 839, 840), (837, 840, 841), (837, 841, 842), (837, 842, 843), (837, 843, 844), (837, 844, 845), (837, 845, 821), (837, 821, 822), (837, 822, 823), (837, 823, 826), (837, 826, 828), (837, 828, 829), (837, 829, 831), (837, 831, 825), (846, 847, 136), (846, 136, 137), (848, 846, 137), (849, 850, 147), (848, 137, 143), (851, 848, 143), (852, 849, 175), (851, 143, 146), (849, 147, 175), (853, 851, 146), (853, 146, 147), (850, 853, 147), (854, 852, 176), (852, 175, 176), (855, 854, 177), (854, 176, 177), (856, 855, 178), (855, 177, 178), (857, 856, 174), (856, 178, 174), (858, 857, 166), (859, 858, 166), (857, 174, 166), (860, 859, 145), (859, 166, 145), (861, 860, 138), (860, 145, 138), (862, 861, 135), (861, 138, 135), (863, 862, 131), (862, 135, 131), (864, 863, 130), (865, 864, 130), (863, 131, 130), (865, 130, 129), (866, 865, 129), (866, 129, 125), (867, 866, 125), (867, 125, 128), (868, 867, 128), (868, 128, 134), (869, 868, 134), (870, 869, 134), (870, 134, 133), (847, 870, 133), (847, 133, 136), (854, 850, 849), (854, 849, 852), (854, 855, 856), (854, 856, 857), (854, 857, 858), (854, 858, 859), (854, 859, 860), (854, 860, 861), (854, 861, 862), (854, 862, 863), (854, 863, 864), (854, 864, 865), (854, 865, 866), (854, 866, 867), (854, 867, 868), (854, 868, 869), (854, 869, 870), (854, 870, 847), (854, 847, 846), (854, 846, 848), (854, 848, 851), (854, 851, 853), (854, 853, 850), (871, 872, 873), (874, 875, 41), (876, 877, 878), (879, 880, 881), (882, 876, 883), (884, 881, 880), (885, 886, 887), (888, 883, 876), (885, 887, 889), (890, 876, 882), (891, 880, 879), (892, 884, 880), (893, 888, 876), (894, 874, 41), (895, 876, 890), (896, 897, 871), (896, 880, 891), (896, 871, 880), (898, 876, 895), (899, 900, 886), (899, 886, 885), (901, 892, 880), (902, 893, 876), (903, 904, 897), (903, 905, 904), (903, 897, 896), (906, 900, 899), (907, 901, 880), (908, 905, 903), (909, 905, 908), (910, 878, 877), (911, 909, 908), (911, 908, 912), (201, 876, 898), (199, 876, 201), (913, 912, 914), (203, 201, 898), (913, 911, 912), (203, 898, 915), (205, 203, 915), (205, 916, 917), (38, 894, 41), (205, 915, 916), (196, 876, 199), (38, 918, 894), (38, 919, 918), (5, 919, 38), (5, 920, 919), (5, 921, 920), (5, 922, 921), (5, 923, 922), (5, 924, 923), (42, 5, 7), (42, 924, 5), (42, 925, 924), (46, 42, 44), (46, 926, 42), (42, 926, 925), (925, 926, 906), (906, 926, 927), (927, 926, 928), (906, 927, 900), (929, 877, 195), (245, 227, 930), (880, 41, 931), (931, 41, 932), (880, 931, 933), (880, 933, 934), (880, 934, 907), (907, 934, 935), (876, 930, 902), (902, 930, 936), (926, 913, 914), (926, 937, 938), (926, 939, 937), (926, 914, 939), (940, 926, 938), (195, 876, 196), (195, 877, 876), (207, 205, 917), (941, 926, 940), (207, 942, 943), (207, 917, 942), (207, 943, 944), (945, 245, 910), (945, 910, 877), (930, 910, 245), (946, 947, 935), (212, 948, 949), (212, 950, 948), (951, 952, 947), (212, 953, 950), (212, 954, 953), (955, 936, 930), (951, 947, 946), (955, 956, 936), (957, 958, 956), (957, 956, 955), (959, 955, 930), (934, 946, 935), (960, 961, 952), (962, 212, 949), (960, 952, 951), (962, 949, 958), (962, 958, 957), (963, 959, 930), (964, 212, 962), (965, 966, 961), (965, 961, 960), (967, 963, 930), (310, 212, 964), (968, 310, 964), (969, 966, 965), (970, 967, 930), (969, 971, 966), (208, 207, 944), (208, 954, 212), (208, 972, 954), (208, 944, 972), (328, 245, 945), (973, 971, 969), (974, 310, 968), (973, 975, 971), (976, 970, 930), (977, 975, 973), (978, 310, 974), (977, 979, 975), (309, 310, 978), (980, 976, 930), (981, 926, 941), (981, 979, 977), (982, 309, 978), (981, 941, 979), (983, 980, 930), (984, 926, 981), (928, 926, 984), (308, 982, 985), (308, 309, 982), (986, 987, 988), (307, 308, 985), (989, 987, 986), (989, 990, 987), (307, 985, 991), (992, 988, 932), (306, 991, 993), (306, 307, 991), (992, 986, 988), (305, 993, 994), (305, 306, 993), (995, 990, 989), (995, 996, 990), (226, 997, 998), (226, 999, 997), (226, 1000, 999), (304, 305, 994), (304, 994, 1001), (303, 1001, 1000), (303, 304, 1001), (1002, 996, 995), (303, 1000, 226), (1002, 1003, 996), (227, 1004, 983), (227, 998, 1004), (227, 983, 930), (227, 226, 998), (1005, 1003, 1002), (1005, 1006, 1003), (929, 195, 1007), (929, 1007, 1008), (1009, 929, 1008), (1010, 1006, 1005), (1011, 1012, 929), (1011, 929, 1009), (1010, 1013, 1006), (1014, 1015, 1012), (1014, 1012, 1011), (873, 1015, 1014), (889, 1013, 1010), (1016, 1015, 873), (889, 887, 1013), (41, 1017, 992), (41, 1018, 1017), (41, 1019, 1018), (872, 1016, 873), (41, 875, 1019), (41, 992, 932), (871, 873, 880), (1020, 880, 873), (1020, 1021, 880), (1022, 873, 1014), (1022, 1020, 873), (1023, 1014, 1011), (1023, 1022, 1014), (1024, 1011, 1009), (1024, 1023, 1011), (1025, 1009, 1008), (1025, 1024, 1009), (1026, 1008, 1007), (1026, 1025, 1008), (1027, 1028, 910), (1028, 878, 910), (1029, 876, 878), (1028, 1029, 878), (1029, 1030, 876), (1030, 930, 876), (930, 1030, 1027), (910, 930, 1027), (1031, 1032, 1033), (1034, 1035, 1036), (1037, 1029, 1038), (1039, 1032, 1031), (1040, 1028, 1041), (1042, 1041, 1028), (1039, 1043, 1032), (1044, 1028, 1040), (1045, 1046, 1027), (1047, 1042, 1028), (1048, 1028, 1044), (1049, 1050, 1043), (1029, 1028, 1048), (1049, 1043, 1039), (1051, 1029, 1037), (1052, 1047, 1028), (1053, 1029, 1048), (1054, 1050, 1049), (1054, 1055, 1050), (1036, 1052, 1028), (1056, 1029, 1053), (1057, 1055, 1054), (1057, 1058, 1055), (1027, 1034, 1036), (1027, 1059, 1034), (1027, 1060, 1059), (1027, 1061, 1060), (1027, 1036, 1028), (1062, 1029, 1056), (1063, 1061, 1027), (1064, 1058, 1057), (1064, 1065, 1058), (1066, 1029, 1062), (1067, 1063, 1027), (1038, 1029, 1066), (1068, 1069, 1070), (1030, 1071, 1045), (1072, 1073, 1065), (1030, 1074, 1071), (1072, 1065, 1064), (1030, 1075, 1074), (1030, 1076, 1075), (1030, 1077, 1076), (1030, 1078, 1077), (1030, 1079, 1078), (1030, 1045, 1027), (1030, 1029, 1051), (1080, 1033, 1069), (1030, 1051, 1073), (1030, 1073, 1079), (1079, 1073, 1072), (1080, 1069, 1068), (1035, 1070, 1036), (1046, 1067, 1027), (1035, 1068, 1070), (1031, 1033, 1080), (1081, 1082, 1034), (1081, 1034, 1059), (1083, 1081, 1059), (1083, 1059, 1060), (1084, 1045, 1071), (1085, 1083, 1060), (1084, 1086, 1045), (1085, 1060, 1061), (1087, 1085, 1061), (1088, 1071, 1074), (1087, 1061, 1063), (1088, 1084, 1071), (1089, 1063, 1067), (1089, 1087, 1063), (1090, 1074, 1075), (1090, 1088, 1074), (1091, 1089, 1067), (1091, 1067, 1046), (1092, 1075, 1076), (1092, 1090, 1075), (1086, 1046, 1045), (1086, 1091, 1046), (1093, 1076, 1077), (1093, 1092, 1076), (1094, 1077, 1078), (1094, 1093, 1077), (1095, 1078, 1079), (1095, 1094, 1078), (1096, 1079, 1072), (1096, 1095, 1079), (1097, 1072, 1064), (1097, 1096, 1072), (1098, 1064, 1057), (1098, 1097, 1064), (1099, 1057, 1054), (1099, 1098, 1057), (1100, 1099, 1054), (1100, 1054, 1049), (1101, 1100, 1049), (1101, 1049, 1039), (1102, 1101, 1039), (1102, 1039, 1031), (1103, 1102, 1031), (1103, 1031, 1080), (1104, 1103, 1080), (1104, 1080, 1068), (1105, 1104, 1068), (1105, 1068, 1035), (1082, 1105, 1035), (1082, 1035, 1034), (1106, 1107, 1047), (1106, 1047, 1052), (1108, 1106, 1052), (1108, 1052, 1036), (1109, 1043, 1050), (1110, 1108, 1036), (1109, 1111, 1043), (1110, 1036, 1070), (1112, 1110, 1070), (1113, 1050, 1055), (1112, 1070, 1069), (1113, 1109, 1050), (1114, 1069, 1033), (1114, 1112, 1069), (1115, 1055, 1058), (1115, 1113, 1055), (1116, 1114, 1033), (1116, 1033, 1032), (1117, 1058, 1065), (1117, 1115, 1058), (1111, 1032, 1043), (1111, 1116, 1032), (1118, 1065, 1073), (1118, 1117, 1065), (1119, 1073, 1051), (1119, 1118, 1073), (1120, 1051, 1037), (1120, 1119, 1051), (1121, 1037, 1038), (1121, 1120, 1037), (1122, 1038, 1066), (1122, 1121, 1038), (1123, 1066, 1062), (1123, 1122, 1066), (1124, 1062, 1056), (1124, 1123, 1062), (1125, 1124, 1056), (1125, 1056, 1053), (1126, 1125, 1053), (1126, 1053, 1048), (1127, 1126, 1048), (1127, 1048, 1044), (1128, 1127, 1044), (1128, 1044, 1040), (1129, 1128, 1040), (1129, 1040, 1041), (1130, 1129, 1041), (1130, 1041, 1042), (1107, 1130, 1042), (1107, 1042, 1047), (1090, 1086, 1084), (1090, 1084, 1088), (1090, 1092, 1093), (1090, 1093, 1094), (1090, 1094, 1095), (1090, 1095, 1096), (1090, 1096, 1097), (1090, 1097, 1098), (1090, 1098, 1099), (1090, 1099, 1100), (1090, 1100, 1101), (1090, 1101, 1102), (1090, 1102, 1103), (1090, 1103, 1104), (1090, 1104, 1105), (1090, 1105, 1082), (1090, 1082, 1081), (1090, 1081, 1083), (1090, 1083, 1085), (1090, 1085, 1087), (1090, 1087, 1089), (1090, 1089, 1091), (1090, 1091, 1086), (1115, 1111, 1109), (1115, 1109, 1113), (1115, 1117, 1118), (1115, 1118, 1119), (1115, 1119, 1120), (1115, 1120, 1121), (1115, 1121, 1122), (1115, 1122, 1123), (1115, 1123, 1124), (1115, 1124, 1125), (1115, 1125, 1126), (1115, 1126, 1127), (1115, 1127, 1128), (1115, 1128, 1129), (1115, 1129, 1130), (1115, 1130, 1107), (1115, 1107, 1106), (1115, 1106, 1108), (1115, 1108, 1110), (1115, 1110, 1112), (1115, 1112, 1114), (1115, 1114, 1116), (1115, 1116, 1111), (1131, 933, 931), (1132, 1131, 931), (1132, 931, 932), (1133, 1132, 932), (1134, 1135, 1006), (1133, 932, 988), (1135, 1003, 1006), (1136, 1133, 988), (1136, 988, 987), (1137, 1134, 1013), (1138, 1136, 987), (1134, 1006, 1013), (1139, 1138, 990), (1138, 987, 990), (1140, 1137, 887), (1137, 1013, 887), (1139, 990, 996), (1141, 1139, 996), (1142, 1140, 886), (1140, 887, 886), (1135, 1141, 1003), (1141, 996, 1003), (1143, 1142, 900), (1142, 886, 900), (1144, 1143, 927), (1143, 900, 927), (1145, 1144, 928), (1144, 927, 928), (1146, 1145, 984), (1145, 928, 984), (1147, 1146, 981), (1146, 984, 981), (1148, 1147, 977), (1147, 981, 977), (1149, 1148, 973), (1148, 977, 973), (1149, 973, 969), (1150, 1149, 969), (1150, 969, 965), (1151, 1150, 965), (1151, 965, 960), (1152, 1151, 960), (1152, 960, 951), (1153, 1152, 951), (1153, 951, 946), (1154, 1153, 946), (1154, 946, 934), (1155, 1154, 934), (1155, 934, 933), (1131, 1155, 933), (1140, 1135, 1134), (1140, 1134, 1137), (1140, 1142, 1143), (1140, 1143, 1144), (1140, 1144, 1145), (1140, 1145, 1146), (1140, 1146, 1147), (1140, 1147, 1148), (1140, 1148, 1149), (1140, 1149, 1150), (1140, 1150, 1151), (1140, 1151, 1152), (1140, 1152, 1153), (1140, 1153, 1154), (1140, 1154, 1155), (1140, 1155, 1131), (1140, 1131, 1132), (1140, 1132, 1133), (1140, 1133, 1136), (1140, 1136, 1138), (1140, 1138, 1139), (1140, 1139, 1141), (1140, 1141, 1135), (1156, 892, 901), (1157, 1156, 901), (1157, 901, 907), (1158, 1157, 907), (1159, 1160, 971), (1158, 907, 935), (1160, 966, 971), (1161, 1158, 935), (1161, 935, 947), (1162, 1159, 975), (1163, 1161, 947), (1159, 971, 975), (1164, 1163, 952), (1163, 947, 952), (1165, 1162, 979), (1162, 975, 979), (1164, 952, 961), (1166, 1164, 961), (1167, 1165, 941), (1165, 979, 941), (1160, 1166, 966), (1166, 961, 966), (1168, 1167, 940), (1167, 941, 940), (1169, 1168, 938), (1168, 940, 938), (1170, 1169, 937), (1169, 938, 937), (1171, 1170, 939), (1170, 937, 939), (1172, 1171, 914), (1171, 939, 914), (1173, 1172, 912), (1172, 914, 912), (1174, 1173, 908), (1173, 912, 908), (1174, 908, 903), (1175, 1174, 903), (1175, 903, 896), (1176, 1175, 896), (1176, 896, 891), (1177, 1176, 891), (1177, 891, 879), (1178, 1177, 879), (1178, 879, 881), (1179, 1178, 881), (1179, 881, 884), (1180, 1179, 884), (1180, 884, 892), (1156, 1180, 892), (1165, 1160, 1159), (1165, 1159, 1162), (1165, 1167, 1168), (1165, 1168, 1169), (1165, 1169, 1170), (1165, 1170, 1171), (1165, 1171, 1172), (1165, 1172, 1173), (1165, 1173, 1174), (1165, 1174, 1175), (1165, 1175, 1176), (1165, 1176, 1177), (1165, 1177, 1178), (1165, 1178, 1179), (1165, 1179, 1180), (1165, 1180, 1156), (1165, 1156, 1157), (1165, 1157, 1158), (1165, 1158, 1161), (1165, 1161, 1163), (1165, 1163, 1164), (1165, 1164, 1166), (1165, 1166, 1160), (1181, 1182, 967), (1182, 963, 967), (1183, 1181, 970), (1181, 967, 970), (1184, 1183, 976), (1185, 1186, 997), (1183, 970, 976), (1186, 998, 997), (1187, 1184, 980), (1188, 1185, 999), (1184, 976, 980), (1185, 997, 999), (1189, 1187, 983), (1187, 980, 983), (1190, 1188, 1000), (1188, 999, 1000), (1191, 1189, 1004), (1189, 983, 1004), (1192, 1190, 1001), (1190, 1000, 1001), (1186, 1191, 998), (1191, 1004, 998), (1193, 1192, 994), (1192, 1001, 994), (1194, 1193, 993), (1193, 994, 993), (1195, 1194, 991), (1194, 993, 991), (1196, 1195, 985), (1195, 991, 985), (1197, 1196, 982), (1196, 985, 982), (1198, 1197, 978), (1197, 982, 978), (1199, 1198, 974), (1198, 978, 974), (1199, 974, 968), (1200, 1199, 968), (1200, 968, 964), (1201, 1200, 964), (1201, 964, 962), (1202, 1201, 962), (1203, 1202, 957), (1202, 962, 957), (1204, 1203, 955), (1203, 957, 955), (1205, 1204, 959), (1204, 955, 959), (1182, 1205, 963), (1205, 959, 963), (1190, 1186, 1185), (1190, 1185, 1188), (1190, 1192, 1193), (1190, 1193, 1194), (1190, 1194, 1195), (1190, 1195, 1196), (1190, 1196, 1197), (1190, 1197, 1198), (1190, 1198, 1199), (1190, 1199, 1200), (1190, 1200, 1201), (1190, 1201, 1202), (1190, 1202, 1203), (1190, 1203, 1204), (1190, 1204, 1205), (1190, 1205, 1182), (1190, 1182, 1181), (1190, 1181, 1183), (1190, 1183, 1184), (1190, 1184, 1187), (1190, 1187, 1189), (1190, 1189, 1191), (1190, 1191, 1186), (1206, 1017, 1018), (1207, 1206, 1018), (1207, 1018, 1019), (1208, 1207, 1019), (1209, 1210, 920), (1208, 1019, 875), (1210, 919, 920), (1211, 1208, 875), (1211, 875, 874), (1212, 1209, 921), (1213, 1211, 874), (1209, 920, 921), (1214, 1213, 894), (1213, 874, 894), (1215, 1212, 922), (1212, 921, 922), (1214, 894, 918), (1216, 1214, 918), (1217, 1215, 923), (1215, 922, 923), (1210, 1216, 919), (1216, 918, 919), (1218, 1217, 924), (1217, 923, 924), (1219, 1218, 925), (1218, 924, 925), (1220, 1219, 906), (1219, 925, 906), (1221, 1220, 899), (1220, 906, 899), (1222, 1221, 885), (1221, 899, 885), (1223, 1222, 889), (1222, 885, 889), (1224, 1223, 1010), (1223, 889, 1010), (1224, 1010, 1005), (1225, 1224, 1005), (1225, 1005, 1002), (1226, 1225, 1002), (1226, 1002, 995), (1227, 1226, 995), (1227, 995, 989), (1228, 1227, 989), (1228, 989, 986), (1229, 1228, 986), (1229, 986, 992), (1230, 1229, 992), (1230, 992, 1017), (1206, 1230, 1017), (1215, 1210, 1209), (1215, 1209, 1212), (1215, 1217, 1218), (1215, 1218, 1219), (1215, 1219, 1220), (1215, 1220, 1221), (1215, 1221, 1222), (1215, 1222, 1223), (1215, 1223, 1224), (1215, 1224, 1225), (1215, 1225, 1226), (1215, 1226, 1227), (1215, 1227, 1228), (1215, 1228, 1229), (1215, 1229, 1230), (1215, 1230, 1206), (1215, 1206, 1207), (1215, 1207, 1208), (1215, 1208, 1211), (1215, 1211, 1213), (1215, 1213, 1214), (1215, 1214, 1216), (1215, 1216, 1210), (1231, 902, 936), (1232, 1231, 936), (1232, 936, 956), (1233, 1234, 950), (1235, 1232, 956), (1234, 948, 950), (1236, 1235, 956), (1237, 1233, 953), (1236, 956, 958), (1233, 950, 953), (1238, 1236, 958), (1234, 1238, 949), (1238, 958, 949), (1239, 1237, 954), (1234, 949, 948), (1240, 1239, 954), (1237, 953, 954), (1241, 1240, 972), (1240, 954, 972), (1242, 1241, 944), (1241, 972, 944), (1243, 1242, 943), (1242, 944, 943), (1244, 1243, 942), (1243, 943, 942), (1245, 1244, 917), (1244, 942, 917), (1246, 1245, 916), (1245, 917, 916), (1247, 1246, 915), (1246, 916, 915), (1248, 1247, 898), (1247, 915, 898), (1248, 898, 895), (1249, 1248, 895), (1250, 1249, 895), (1250, 895, 890), (1251, 1250, 890), (1251, 890, 882), (1252, 1251, 882), (1252, 882, 883), (1253, 1252, 883), (1253, 883, 888), (1254, 1253, 888), (1254, 888, 893), (1255, 1254, 893), (1255, 893, 902), (1231, 1255, 902), (1245, 1234, 1233), (1245, 1233, 1237), (1245, 1237, 1239), (1245, 1239, 1240), (1245, 1240, 1241), (1245, 1241, 1242), (1245, 1242, 1243), (1245, 1243, 1244), (1245, 1246, 1247), (1245, 1247, 1248), (1245, 1248, 1249), (1245, 1249, 1250), (1245, 1250, 1251), (1245, 1251, 1252), (1245, 1252, 1253), (1245, 1253, 1254), (1245, 1254, 1255), (1245, 1255, 1231), (1245, 1231, 1232), (1245, 1232, 1235), (1245, 1235, 1236), (1245, 1236, 1238), (1245, 1238, 1234), (366, 1256, 1257), (366, 1258, 1259), (1260, 1261, 1262), (1263, 1264, 1265), (367, 366, 1266), (1266, 366, 1267), (367, 1266, 1268), (367, 1268, 1269), (1269, 1268, 1270), (1270, 1268, 1271), (1263, 1265, 1272), (1270, 1271, 1273), (417, 529, 1274), (417, 1274, 1275), (417, 1275, 1276), (417, 1276, 1277), (1278, 1277, 1279), (417, 1277, 1280), (1281, 417, 1282), (417, 1280, 1283), (1269, 1284, 367), (1285, 1286, 1287), (1288, 529, 1289), (1290, 1279, 1277), (1285, 1260, 1286), (1291, 1289, 529), (1292, 1277, 1278), (1293, 529, 1288), (1294, 1290, 1277), (1295, 1291, 529), (1296, 1287, 1297), (1280, 1277, 1292), (1298, 1277, 1271), (1296, 1285, 1287), (1274, 529, 1293), (1299, 529, 367), (1298, 1294, 1277), (1256, 417, 1281), (1299, 1295, 529), (1300, 1297, 1301), (1302, 1298, 1271), (1300, 1296, 1297), (1303, 1299, 367), (1304, 1301, 1305), (1306, 1303, 367), (1307, 1302, 1271), (1304, 1300, 1301), (1308, 1304, 1305), (1309, 1306, 367), (1308, 1305, 1310), (1311, 1307, 1271), (1312, 1310, 1313), (1314, 1309, 367), (1315, 1311, 1271), (1312, 1308, 1310), (417, 1264, 1263), (417, 1283, 1264), (417, 1316, 1317), (417, 1318, 1316), (417, 1319, 1318), (417, 1320, 1319), (417, 1263, 1320), (1282, 417, 1317), (1284, 1314, 367), (1276, 1321, 1322), (1276, 1323, 1321), (1272, 1265, 1262), (1276, 1324, 1323), (1276, 1325, 1324), (1276, 1275, 1325), (1272, 1262, 1261), (1273, 1276, 1322), (1268, 1315, 1271), (1273, 1326, 1270), (1273, 1327, 1326), (366, 1259, 1267), (1273, 1328, 1327), (366, 1329, 1258), (1259, 1313, 1267), (1273, 1330, 1328), (366, 1331, 1329), (1259, 1312, 1313), (1273, 1332, 1330), (366, 417, 1256), (1273, 1322, 1332), (366, 1333, 1331), (366, 1334, 1333), (1260, 1262, 1286), (366, 1257, 1334), (1335, 1336, 1273), (1336, 1276, 1273), (1337, 1335, 1271), (1335, 1273, 1271), (1338, 1337, 1277), (1337, 1271, 1277), (1336, 1338, 1276), (1338, 1277, 1276), (1337, 1338, 1336), (1337, 1336, 1335), (1339, 1294, 1298), (1340, 1339, 1298), (1340, 1298, 1302), (1341, 1340, 1302), (1342, 1343, 1267), (1341, 1302, 1307), (1343, 1266, 1267), (1344, 1341, 1307), (1344, 1307, 1311), (1345, 1342, 1313), (1346, 1344, 1311), (1342, 1267, 1313), (1347, 1346, 1315), (1346, 1311, 1315), (1348, 1345, 1310), (1345, 1313, 1310), (1347, 1315, 1268), (1349, 1347, 1268), (1350, 1348, 1305), (1348, 1310, 1305), (1343, 1349, 1266), (1349, 1268, 1266), (1351, 1350, 1301), (1350, 1305, 1301), (1352, 1351, 1297), (1351, 1301, 1297), (1353, 1352, 1287), (1352, 1297, 1287), (1354, 1353, 1286), (1353, 1287, 1286), (1355, 1354, 1262), (1354, 1286, 1262), (1356, 1355, 1265), (1355, 1262, 1265), (1357, 1356, 1264), (1356, 1265, 1264), (1357, 1264, 1283), (1358, 1357, 1283), (1358, 1283, 1280), (1359, 1358, 1280), (1359, 1280, 1292), (1360, 1359, 1292), (1360, 1292, 1278), (1361, 1360, 1278), (1361, 1278, 1279), (1362, 1361, 1279), (1362, 1279, 1290), (1363, 1362, 1290), (1363, 1290, 1294), (1339, 1363, 1294), (1355, 1343, 1342), (1355, 1342, 1345), (1355, 1345, 1348), (1355, 1348, 1350), (1355, 1350, 1351), (1355, 1351, 1352), (1355, 1352, 1353), (1355, 1353, 1354), (1355, 1356, 1357), (1355, 1357, 1358), (1355, 1358, 1359), (1355, 1359, 1360), (1355, 1360, 1361), (1355, 1361, 1362), (1355, 1362, 1363), (1355, 1363, 1339), (1355, 1339, 1340), (1355, 1340, 1341), (1355, 1341, 1344), (1355, 1344, 1346), (1355, 1346, 1347), (1355, 1347, 1349), (1355, 1349, 1343), (1364, 1285, 1296), (1365, 1364, 1296), (1365, 1296, 1300), (1366, 1365, 1300), (1367, 1368, 1329), (1366, 1300, 1304), (1368, 1258, 1329), (1369, 1366, 1304), (1369, 1304, 1308), (1370, 1367, 1331), (1371, 1369, 1308), (1367, 1329, 1331), (1372, 1371, 1312), (1371, 1308, 1312), (1373, 1370, 1333), (1370, 1331, 1333), (1372, 1312, 1259), (1374, 1372, 1259), (1375, 1373, 1334), (1373, 1333, 1334), (1368, 1374, 1258), (1374, 1259, 1258), (1376, 1375, 1257), (1375, 1334, 1257), (1377, 1376, 1256), (1376, 1257, 1256), (1378, 1377, 1281), (1377, 1256, 1281), (1379, 1378, 1282), (1378, 1281, 1282), (1380, 1379, 1317), (1379, 1282, 1317), (1381, 1380, 1316), (1380, 1317, 1316), (1382, 1381, 1318), (1381, 1316, 1318), (1382, 1318, 1319), (1383, 1382, 1319), (1383, 1319, 1320), (1384, 1383, 1320), (1384, 1320, 1263), (1385, 1384, 1263), (1385, 1263, 1272), (1386, 1385, 1272), (1386, 1272, 1261), (1387, 1386, 1261), (1387, 1261, 1260), (1388, 1387, 1260), (1388, 1260, 1285), (1364, 1388, 1285), (1373, 1368, 1367), (1373, 1367, 1370), (1373, 1375, 1376), (1373, 1376, 1377), (1373, 1377, 1378), (1373, 1378, 1379), (1373, 1379, 1380), (1373, 1380, 1381), (1373, 1381, 1382), (1373, 1382, 1383), (1373, 1383, 1384), (1373, 1384, 1385), (1373, 1385, 1386), (1373, 1386, 1387), (1373, 1387, 1388), (1373, 1388, 1364), (1373, 1364, 1365), (1373, 1365, 1366), (1373, 1366, 1369), (1373, 1369, 1371), (1373, 1371, 1372), (1373, 1372, 1374), (1373, 1374, 1368), (1389, 1295, 1299), (1390, 1389, 1299), (1390, 1299, 1303), (1391, 1390, 1303), (1392, 1393, 1270), (1391, 1303, 1306), (1393, 1269, 1270), (1394, 1391, 1306), (1394, 1306, 1309), (1395, 1392, 1326), (1396, 1394, 1309), (1392, 1270, 1326), (1397, 1396, 1314), (1396, 1309, 1314), (1398, 1395, 1327), (1395, 1326, 1327), (1397, 1314, 1284), (1399, 1397, 1284), (1400, 1398, 1328), (1398, 1327, 1328), (1393, 1399, 1269), (1399, 1284, 1269), (1401, 1400, 1330), (1400, 1328, 1330), (1402, 1401, 1332), (1401, 1330, 1332), (1403, 1402, 1322), (1402, 1332, 1322), (1404, 1403, 1321), (1403, 1322, 1321), (1405, 1404, 1323), (1404, 1321, 1323), (1406, 1405, 1324), (1405, 1323, 1324), (1407, 1406, 1325), (1406, 1324, 1325), (1407, 1325, 1275), (1408, 1407, 1275), (1408, 1275, 1274), (1409, 1408, 1274), (1409, 1274, 1293), (1410, 1409, 1293), (1410, 1293, 1288), (1411, 1410, 1288), (1411, 1288, 1289), (1412, 1411, 1289), (1412, 1289, 1291), (1413, 1412, 1291), (1413, 1291, 1295), (1389, 1413, 1295), (1405, 1393, 1392), (1405, 1392, 1395), (1405, 1395, 1398), (1405, 1398, 1400), (1405, 1400, 1401), (1405, 1401, 1402), (1405, 1402, 1403), (1405, 1403, 1404), (1405, 1406, 1407), (1405, 1407, 1408), (1405, 1408, 1409), (1405, 1409, 1410), (1405, 1410, 1411), (1405, 1411, 1412), (1405, 1412, 1413), (1405, 1413, 1389), (1405, 1389, 1390), (1405, 1390, 1391), (1405, 1391, 1394), (1405, 1394, 1396), (1405, 1396, 1397), (1405, 1397, 1399), (1405, 1399, 1393), (321, 246, 319), (317, 246, 329), (317, 319, 246), (323, 246, 321), (313, 317, 329), (312, 246, 323), (316, 313, 329), (327, 316, 329), (225, 246, 312), (239, 225, 312), (237, 225, 239), (235, 225, 237), (233, 225, 235), (231, 225, 233), (229, 225, 231), (221, 225, 229), (244, 325, 662), (244, 662, 1414), (243, 68, 67), (1415, 243, 244), (1415, 244, 1414), (1415, 68, 243), (662, 663, 1416), (662, 1416, 1414), (1417, 1418, 1419), (664, 1418, 1417), (665, 664, 1417), (666, 665, 1417), (1419, 666, 1417), (945, 1420, 329), (1418, 329, 1420), (328, 945, 329), (327, 329, 1418), (664, 326, 327), (664, 327, 1418), (47, 1421, 926), (46, 47, 926), (148, 49, 50), (148, 1422, 49), (1422, 1421, 47), (1422, 47, 49), (91, 1423, 1424), (91, 1424, 159), (48, 3, 51), (48, 1, 3), (1423, 91, 68), (1423, 68, 1415), (1420, 945, 877), (1420, 877, 1425), (343, 62, 27), (343, 27, 29), (418, 343, 29), (530, 529, 417), (530, 417, 418), (510, 498, 528), (557, 528, 530), (557, 510, 528), (29, 557, 530), (29, 530, 418), (97, 356, 344), (97, 344, 181), (40, 41, 880), (40, 880, 1021), (195, 197, 1026), (195, 1026, 1007), (1425, 877, 929), (1425, 929, 1426), (1416, 663, 666), (1416, 666, 1419), (39, 40, 23), (11, 39, 23), (11, 23, 14), (8, 6, 39), (8, 39, 11), (40, 1021, 25), (25, 23, 40), (559, 197, 194), (559, 194, 198), (559, 198, 200), (559, 200, 202), (559, 202, 204), (559, 204, 206), (560, 559, 206), (558, 197, 559), (556, 197, 558), (561, 560, 206), (495, 561, 206), (557, 197, 556), (209, 495, 206), (210, 495, 209), (29, 1026, 197), (29, 197, 557), (26, 1026, 29), (30, 1026, 26), (32, 1023, 1024), (32, 1024, 1025), (32, 1025, 1026), (32, 1026, 30), (1022, 1023, 32), (1020, 1022, 32), (1021, 32, 34), (1021, 34, 36), (1021, 36, 25), (1021, 1020, 32), (1427, 1428, 348), (369, 1429, 1430), (369, 368, 1429), (1431, 375, 331), (1432, 374, 375), (1432, 375, 1431), (352, 378, 369), (352, 369, 1433), (352, 1434, 1435), (352, 1436, 1434), (352, 1437, 1436), (1438, 1431, 331), (352, 1433, 1437), (1439, 1427, 348), (352, 1435, 348), (1440, 373, 374), (1440, 374, 1432), (1441, 1438, 331), (1442, 369, 1430), (1443, 372, 373), (1443, 373, 1440), (1444, 331, 330), (1445, 1439, 348), (1444, 1441, 331), (1446, 369, 1442), (1447, 371, 372), (1447, 372, 1443), (1448, 330, 348), (1435, 1445, 348), (1448, 1444, 330), (1449, 370, 371), (1449, 371, 1447), (1450, 1448, 348), (1451, 370, 1449), (1433, 369, 1446), (368, 370, 1451), (1428, 1450, 348), (1429, 368, 1451), (1452, 418, 1453), (1454, 360, 359), (1455, 359, 361), (1455, 1454, 359), (1456, 418, 1452), (1457, 360, 1454), (1458, 361, 362), (1458, 1455, 361), (1459, 1458, 362), (1460, 360, 1457), (1461, 362, 357), (1461, 1459, 362), (1462, 418, 1456), (358, 1463, 1464), (1465, 1461, 357), (358, 1466, 1463), (358, 1467, 1466), (1468, 365, 360), (358, 1469, 1467), (358, 1464, 357), (1468, 360, 1460), (1470, 418, 1462), (1471, 1465, 357), (342, 358, 389), (342, 389, 390), (342, 390, 391), (342, 1472, 1469), (1473, 1471, 357), (342, 1469, 358), (343, 342, 341), (343, 1472, 342), (1474, 365, 1468), (343, 1475, 1472), (343, 1476, 1475), (343, 1477, 1476), (343, 1478, 1477), (343, 418, 1478), (1479, 1473, 357), (1478, 418, 1470), (1464, 1479, 357), (418, 1474, 1453), (418, 365, 1474), (1480, 1481, 1468), (1481, 1474, 1468), (1482, 1480, 1460), (1480, 1468, 1460), (1483, 1484, 1471), (1485, 1482, 1457), (1484, 1465, 1471), (1482, 1460, 1457), (1483, 1471, 1473), (1486, 1485, 1454), (1485, 1457, 1454), (1487, 1483, 1479), (1483, 1473, 1479), (1488, 1486, 1455), (1486, 1454, 1455), (1489, 1487, 1464), (1487, 1479, 1464), (1490, 1488, 1458), (1488, 1455, 1458), (1491, 1489, 1463), (1489, 1464, 1463), (1490, 1458, 1459), (1484, 1490, 1461), (1490, 1459, 1461), (1492, 1491, 1466), (1484, 1461, 1465), (1491, 1463, 1466), (1493, 1492, 1467), (1492, 1466, 1467), (1494, 1493, 1469), (1493, 1467, 1469), (1495, 1494, 1472), (1494, 1469, 1472), (1496, 1495, 1475), (1495, 1472, 1475), (1497, 1496, 1476), (1496, 1475, 1476), (1497, 1476, 1477), (1498, 1497, 1477), (1498, 1477, 1478), (1499, 1498, 1478), (1500, 1499, 1470), (1499, 1478, 1470), (1501, 1500, 1462), (1500, 1470, 1462), (1501, 1462, 1456), (1502, 1501, 1456), (1503, 1502, 1452), (1502, 1456, 1452), (1504, 1503, 1453), (1503, 1452, 1453), (1481, 1504, 1474), (1504, 1453, 1474), (1489, 1484, 1483), (1489, 1483, 1487), (1489, 1491, 1492), (1489, 1492, 1493), (1489, 1493, 1494), (1489, 1494, 1495), (1489, 1495, 1496), (1489, 1496, 1497), (1489, 1497, 1498), (1489, 1498, 1499), (1489, 1499, 1500), (1489, 1500, 1501), (1489, 1501, 1502), (1489, 1502, 1503), (1489, 1503, 1504), (1489, 1504, 1481), (1489, 1481, 1480), (1489, 1480, 1482), (1489, 1482, 1485), (1489, 1485, 1486), (1489, 1486, 1488), (1489, 1488, 1490), (1489, 1490, 1484), (385, 1505, 1506), (385, 1507, 1505), (385, 1508, 1507), (385, 1509, 1508), (385, 382, 1509), (1510, 1511, 355), (1512, 384, 377), (346, 386, 387), (346, 387, 388), (346, 388, 385), (1513, 383, 384), (1513, 384, 1512), (346, 1506, 1514), (346, 385, 1506), (1515, 1512, 377), (1516, 381, 383), (347, 345, 346), (347, 346, 1514), (347, 1517, 1518), (1516, 383, 1513), (347, 1519, 1517), (347, 1520, 1519), (347, 1514, 1520), (347, 1518, 355), (1521, 1510, 355), (1522, 1515, 377), (1523, 382, 381), (1523, 381, 1516), (1524, 377, 376), (1524, 1522, 377), (1525, 382, 1523), (1526, 1524, 376), (1518, 1521, 355), (1527, 382, 1525), (355, 1526, 376), (1528, 1526, 355), (1509, 382, 1527), (1529, 1528, 355), (1511, 1529, 355), (1530, 1522, 1524), (1531, 1532, 1526), (1532, 1524, 1526), (1533, 1534, 1521), (1535, 1531, 1528), (1531, 1526, 1528), (1536, 1533, 1518), (1533, 1521, 1518), (1537, 1535, 1529), (1535, 1528, 1529), (1538, 1537, 1511), (1539, 1536, 1517), (1537, 1529, 1511), (1536, 1518, 1517), (1540, 1538, 1510), (1541, 1539, 1519), (1538, 1511, 1510), (1539, 1517, 1519), (1534, 1540, 1521), (1540, 1510, 1521), (1542, 1541, 1520), (1541, 1519, 1520), (1543, 1542, 1514), (1542, 1520, 1514), (1544, 1543, 1506), (1543, 1514, 1506), (1545, 1544, 1505), (1544, 1506, 1505), (1546, 1545, 1507), (1545, 1505, 1507), (1547, 1546, 1508), (1546, 1507, 1508), (1548, 1547, 1509), (1547, 1508, 1509), (1548, 1509, 1527), (1549, 1548, 1527), (1549, 1527, 1525), (1549, 1525, 1523), (1550, 1549, 1523), (1550, 1523, 1516), (1551, 1550, 1516), (1552, 1551, 1513), (1551, 1516, 1513), (1553, 1552, 1512), (1552, 1513, 1512), (1554, 1553, 1515), (1553, 1512, 1515), (1530, 1554, 1522), (1554, 1515, 1522), (1532, 1530, 1524), (1539, 1534, 1533), (1539, 1533, 1536), (1539, 1541, 1542), (1539, 1542, 1543), (1539, 1543, 1544), (1539, 1544, 1545), (1539, 1545, 1546), (1539, 1546, 1547), (1539, 1547, 1548), (1539, 1548, 1549), (1539, 1549, 1550), (1539, 1550, 1551), (1539, 1551, 1552), (1539, 1552, 1553), (1539, 1553, 1554), (1539, 1554, 1530), (1539, 1530, 1532), (1539, 1532, 1531), (1539, 1531, 1535), (1539, 1535, 1537), (1539, 1537, 1538), (1539, 1538, 1540), (1539, 1540, 1534), (1555, 1556, 1557), (1557, 1556, 1558), (1557, 1558, 1559), (1560, 1561, 528), (1562, 528, 1561), (1563, 528, 214), (1563, 1560, 528), (1564, 528, 1562), (1565, 1563, 214), (1566, 528, 1564), (1567, 528, 1566), (217, 1568, 1565), (217, 1565, 214), (1569, 1570, 1571), (1569, 1571, 1572), (1569, 1572, 1555), (1573, 1568, 217), (1574, 1570, 1569), (1574, 1575, 1570), (1574, 1576, 1575), (364, 1577, 1578), (364, 1579, 1577), (364, 1580, 1579), (364, 1581, 1580), (1582, 1583, 1576), (1582, 1576, 1574), (1584, 364, 1578), (1585, 1573, 217), (1584, 1578, 1583), (1584, 1583, 1582), (530, 1581, 364), (530, 1586, 1581), (530, 1587, 1586), (530, 1588, 1587), (530, 1567, 1588), (530, 528, 1567), (363, 530, 364), (1559, 1585, 217), (1558, 1585, 1559), (1555, 1589, 1556), (1555, 1572, 1589), (1414, 1423, 1415), (1416, 1423, 1414), (1424, 1423, 1416), (1590, 1426, 1591), (1590, 1591, 1592), (1590, 1592, 1593), (1590, 1593, 1594), (1590, 1594, 1595), (1590, 1596, 1597), (1590, 1597, 1598), (1590, 1598, 1599), (1590, 1599, 1600), (1590, 1600, 1421), (1590, 1421, 1426), (1422, 1601, 1602), (1422, 1602, 1603), (1422, 1603, 1604), (1422, 1604, 1605), (1422, 1605, 1606), (1422, 1606, 1607), (1422, 1607, 1608), (1422, 1608, 1609), (1422, 1609, 1610), (1422, 1610, 1611), (1422, 1611, 1424), (1422, 1424, 1416), (1425, 1419, 1418), (1425, 1418, 1420), (1421, 1416, 1419), (1421, 1422, 1416), (1426, 1421, 1419), (1426, 1419, 1425), (1422, 148, 157), (1601, 1422, 157), (1602, 1601, 160), (1601, 157, 160), (1603, 1602, 164), (1602, 160, 164), (1604, 1603, 168), (1603, 164, 168), (1605, 1604, 171), (1604, 168, 171), (1606, 1605, 179), (1605, 171, 179), (1607, 1606, 173), (1606, 179, 173), (1608, 1607, 170), (1607, 173, 170), (1609, 1608, 167), (1608, 170, 167), (1610, 1609, 162), (1609, 167, 162), (1611, 1610, 158), (1610, 162, 158), (1424, 1611, 159), (1611, 158, 159), (1426, 929, 1012), (1591, 1426, 1012), (1592, 1591, 1015), (1591, 1012, 1015), (1593, 1592, 1016), (1592, 1015, 1016), (1594, 1593, 872), (1593, 1016, 872), (1595, 1594, 871), (1594, 872, 871), (1590, 1595, 897), (1595, 871, 897), (1596, 1590, 904), (1590, 897, 904), (1597, 1596, 905), (1596, 904, 905), (1598, 1597, 909), (1597, 905, 909), (1599, 1598, 911), (1598, 909, 911), (1600, 1599, 913), (1599, 911, 913), (1421, 1600, 926), (1600, 913, 926), (1559, 217, 213), (1559, 213, 285), (1557, 285, 294), (1557, 1559, 285), (1555, 294, 295), (1555, 1557, 294), (1569, 295, 300), (1569, 1555, 295), (1574, 300, 302), (1574, 1569, 300), (1582, 302, 261), (1582, 1574, 302), (1584, 261, 264), (1584, 1582, 261), (364, 264, 267), (364, 1584, 264), (1612, 1613, 1565), (1613, 1563, 1565), (1614, 1612, 1568), (1612, 1565, 1568), (1615, 1571, 1570), (1616, 1614, 1573), (1617, 1615, 1570), (1614, 1568, 1573), (1617, 1570, 1575), (1618, 1616, 1585), (1616, 1573, 1585), (1619, 1617, 1576), (1617, 1575, 1576), (1620, 1618, 1558), (1618, 1585, 1558), (1621, 1619, 1583), (1619, 1576, 1583), (1622, 1620, 1556), (1620, 1558, 1556), (1623, 1621, 1578), (1621, 1583, 1578), (1622, 1556, 1589), (1615, 1622, 1572), (1622, 1589, 1572), (1624, 1623, 1577), (1615, 1572, 1571), (1623, 1578, 1577), (1625, 1624, 1579), (1624, 1577, 1579), (1626, 1625, 1580), (1625, 1579, 1580), (1627, 1626, 1581), (1626, 1580, 1581), (1628, 1627, 1586), (1627, 1581, 1586), (1629, 1628, 1587), (1628, 1586, 1587), (1629, 1587, 1588), (1630, 1629, 1588), (1630, 1588, 1567), (1631, 1630, 1567), (1631, 1567, 1566), (1632, 1631, 1566), (1633, 1632, 1564), (1632, 1566, 1564), (1634, 1633, 1562), (1633, 1564, 1562), (1635, 1634, 1561), (1634, 1562, 1561), (1636, 1635, 1560), (1635, 1561, 1560), (1613, 1636, 1563), (1636, 1560, 1563), (1621, 1615, 1617), (1621, 1617, 1619), (1621, 1623, 1624), (1621, 1624, 1625), (1621, 1625, 1626), (1621, 1626, 1627), (1621, 1627, 1628), (1621, 1628, 1629), (1621, 1629, 1630), (1621, 1630, 1631), (1621, 1631, 1632), (1621, 1632, 1633), (1621, 1633, 1634), (1621, 1634, 1635), (1621, 1635, 1636), (1621, 1636, 1613), (1621, 1613, 1612), (1621, 1612, 1614), (1621, 1614, 1616), (1621, 1616, 1618), (1621, 1618, 1620), (1621, 1620, 1622), (1621, 1622, 1615), (1637, 1441, 1444), (1638, 1637, 1444), (1639, 1638, 1448), (1638, 1444, 1448), (1640, 1641, 1445), (1639, 1448, 1450), (1642, 1639, 1450), (1643, 1640, 1435), (1640, 1445, 1435), (1644, 1642, 1428), (1642, 1450, 1428), (1645, 1644, 1427), (1646, 1643, 1434), (1644, 1428, 1427), (1643, 1435, 1434), (1647, 1645, 1439), (1648, 1646, 1436), (1645, 1427, 1439), (1646, 1434, 1436), (1641, 1647, 1445), (1647, 1439, 1445), (1649, 1648, 1437), (1648, 1436, 1437), (1650, 1649, 1433), (1649, 1437, 1433), (1651, 1650, 1446), (1650, 1433, 1446), (1652, 1651, 1442), (1651, 1446, 1442), (1653, 1652, 1430), (1652, 1442, 1430), (1654, 1653, 1429), (1653, 1430, 1429), (1655, 1654, 1451), (1654, 1429, 1451), (1655, 1451, 1449), (1656, 1655, 1449), (1656, 1449, 1447), (1656, 1447, 1443), (1657, 1656, 1443), (1657, 1443, 1440), (1658, 1657, 1440), (1658, 1440, 1432), (1659, 1658, 1432), (1659, 1432, 1431), (1660, 1659, 1431), (1660, 1431, 1438), (1661, 1660, 1438), (1661, 1438, 1441), (1637, 1661, 1441), (1653, 1641, 1640), (1653, 1640, 1643), (1653, 1643, 1646), (1653, 1646, 1648), (1653, 1648, 1649), (1653, 1649, 1650), (1653, 1650, 1651), (1653, 1651, 1652), (1653, 1654, 1655), (1653, 1655, 1656), (1653, 1656, 1657), (1653, 1657, 1658), (1653, 1658, 1659), (1653, 1659, 1660), (1653, 1660, 1661), (1653, 1661, 1637), (1653, 1637, 1638), (1653, 1638, 1639), (1653, 1639, 1642), (1653, 1642, 1644), (1653, 1644, 1645), (1653, 1645, 1647), (1653, 1647, 1641)])
me_lcd_shell_back_refined.materials.append(mat_material_001)
me_lcd_shell_back_refined.use_remesh_preserve_volume = False
me_lcd_shell_back_refined.use_remesh_preserve_attributes = False
me_lcd_shell_back_refined.use_mirror_vertex_groups = False
me_lcd_shell_back_refined.update()

# ---- objects
ob_cube = bpy.data.objects.new('Cube', me_cube_003)
ob_lcd_shell_back_refined = bpy.data.objects.new('LCD-shell-back-refined', me_lcd_shell_back_refined)

# ---- transforms, parenting, visibility, modifiers, constraints
ob_cube.location = (285.4, 28.79, 2.0)
ob_cube.scale = (1.2, 1.2, 1.2)
ob_cube.lineart.crease_threshold = 0.0
ob_lcd_shell_back_refined.location = (0.0, 0.0, 0.0)
ob_lcd_shell_back_refined.lineart.crease_threshold = 0.0

# ---- collection membership
col_collection_1.objects.link(ob_cube)
col_collection_1.objects.link(ob_lcd_shell_back_refined)

# ---- scene / render settings (as saved in the file)
scene.frame_start = 1; scene.frame_end = 250; scene.frame_set(1)
scene.render.engine = 'BLENDER_EEVEE_NEXT'
scene.render.resolution_percentage = 50
scene.render.dither_intensity = 0.0
scene.cycles.use_denoising = False
scene.cycles.samples = 128
scene.cycles.sampling_pattern = 'TABULATED_SOBOL'
scene.cycles.light_sampling_threshold = 0.0
scene.cycles.use_adaptive_sampling = False
scene.cycles.use_light_tree = False
scene.cycles.blur_glossy = 0.0
scene.cycles.sample_clamp_indirect = 0.0
scene.view_settings.view_transform = 'Standard'
bpy.context.view_layer.update()

# ---- added for rendering (the .blend has no active camera and no usable light): camera, sun
cam_auto = bpy.data.cameras.new('AutoCamera')
cam_auto.lens = 50.0
cam_auto.sensor_width = 36.0
cam_auto.clip_end = 5742.48
ob_auto_camera = bpy.data.objects.new('AutoCamera', cam_auto)
scene.collection.objects.link(ob_auto_camera)
ob_auto_camera.location = (472.179, -292.937, 268.016)
ob_auto_camera.rotation_euler = (1.09748, -7.21219e-08, 0.694738)
scene.camera = ob_auto_camera
light_auto_sun = bpy.data.lights.new('AutoSun', 'SUN')
light_auto_sun.energy = 3.0
light_auto_sun.angle = 0.0523599
ob_auto_sun = bpy.data.objects.new('AutoSun', light_auto_sun)
scene.collection.objects.link(ob_auto_sun)
ob_auto_sun.rotation_euler = (0.872665, 0.174533, 0.523599)
bpy.context.view_layer.update()
